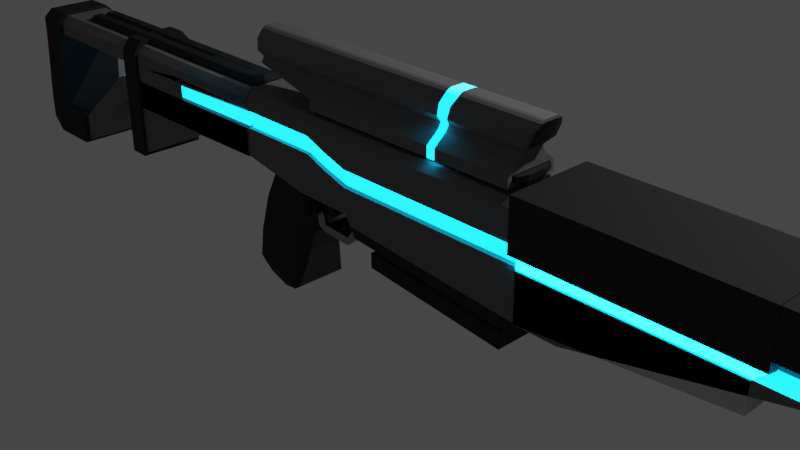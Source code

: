 # Source: guns.blend  (saved by Blender 3.4.6; exported with 4.5.12 LTS)
import bpy
from mathutils import Matrix  # noqa: F401  (used for matrix-valued properties, if any)

bpy.ops.wm.read_factory_settings(use_empty=True)
scene = bpy.context.scene
scene.name = 'Scene'

# ---- collections
col_collection = bpy.data.collections.new('Collection'); scene.collection.children.link(col_collection)

# ---- materials (node trees are filled in below, after node groups)
mat_matgrey = bpy.data.materials.new('MatGrey')
mat_matgrey.use_transparent_shadow = False
mat_black = bpy.data.materials.new('Black')
mat_black.use_transparent_shadow = False
mat_bluelight = bpy.data.materials.new('BlueLight')
mat_bluelight.use_transparent_shadow = False
mat_metal = bpy.data.materials.new('Metal')
mat_metal.alpha_threshold = 0.0
mat_metal.use_transparent_shadow = False
mat_metal.roughness = 0.5
mat_metal.line_color = (0.0, 0.0, 0.0, 1.0)
mat_matgrey_001 = bpy.data.materials.new('MatGrey.001')
mat_matgrey_001.use_transparent_shadow = False
mat_metal_001 = bpy.data.materials.new('Metal.001')
mat_metal_001.alpha_threshold = 0.0
mat_metal_001.use_transparent_shadow = False
mat_metal_001.roughness = 0.5
mat_metal_001.line_color = (0.0, 0.0, 0.0, 1.0)
mat_black_001 = bpy.data.materials.new('Black.001')
mat_black_001.use_transparent_shadow = False
mat_bluelight_001 = bpy.data.materials.new('BlueLight.001')
mat_bluelight_001.use_transparent_shadow = False

# ---- material node trees
mat_matgrey.use_nodes = True; mat_matgrey.node_tree.nodes.clear()
_N = mat_matgrey.node_tree.nodes; _L = mat_matgrey.node_tree.links
n0 = _N.new('ShaderNodeBsdfPrincipled'); n0.name = 'Principled BSDF'; n0.location = (10, 300)
n0.distribution = 'GGX'
n0.subsurface_method = 'RANDOM_WALK_SKIN'
n0.inputs[0].default_value = (0.1834, 0.1834, 0.1834, 1.0)
n0.inputs[1].default_value = 0.1
n0.inputs[2].default_value = 0.9
n0.inputs[3].default_value = 1.45
n0.inputs[13].default_value = 0.2
n0.inputs[27].default_value = (0.0, 0.0, 0.0, 1.0)
n0.inputs[28].default_value = 1.0
n1 = _N.new('ShaderNodeOutputMaterial'); n1.name = 'Material Output'; n1.location = (300, 300)
_L.new(n0.outputs[0], n1.inputs[0])
n1.is_active_output = True
mat_black.use_nodes = True; mat_black.node_tree.nodes.clear()
_N = mat_black.node_tree.nodes; _L = mat_black.node_tree.links
n0 = _N.new('ShaderNodeBsdfPrincipled'); n0.name = 'Principled BSDF'; n0.location = (10, 300)
n0.distribution = 'GGX'
n0.subsurface_method = 'RANDOM_WALK_SKIN'
n0.inputs[0].default_value = (0.025, 0.025, 0.025, 1.0)
n0.inputs[1].default_value = 0.2
n0.inputs[2].default_value = 0.8
n0.inputs[3].default_value = 1.45
n0.inputs[13].default_value = 0.2
n0.inputs[27].default_value = (0.0, 0.0, 0.0, 1.0)
n0.inputs[28].default_value = 1.0
n1 = _N.new('ShaderNodeOutputMaterial'); n1.name = 'Material Output'; n1.location = (300, 300)
_L.new(n0.outputs[0], n1.inputs[0])
n1.is_active_output = True
mat_bluelight.use_nodes = True; mat_bluelight.node_tree.nodes.clear()
_N = mat_bluelight.node_tree.nodes; _L = mat_bluelight.node_tree.links
n0 = _N.new('ShaderNodeBsdfPrincipled'); n0.name = 'Principled BSDF'; n0.location = (10, 300)
n0.distribution = 'GGX'
n0.subsurface_method = 'RANDOM_WALK_SKIN'
n0.inputs[0].default_value = (0.5103, 0.7606, 0.8, 1.0)
n0.inputs[2].default_value = 0.0
n0.inputs[3].default_value = 1.45
n0.inputs[11].default_value = 0.0
n0.inputs[13].default_value = 0.0
n0.inputs[27].default_value = (0.0, 0.5652, 1.0, 1.0)
n0.inputs[28].default_value = 10.0
n1 = _N.new('ShaderNodeOutputMaterial'); n1.name = 'Material Output'; n1.location = (300, 300)
_L.new(n0.outputs[0], n1.inputs[0])
n1.is_active_output = True
mat_metal.use_nodes = True; mat_metal.node_tree.nodes.clear()
_N = mat_metal.node_tree.nodes; _L = mat_metal.node_tree.links
n0 = _N.new('ShaderNodeOutputMaterial'); n0.name = 'Material Output'; n0.location = (300, 300)
n1 = _N.new('ShaderNodeBsdfPrincipled'); n1.name = 'Principled BSDF'; n1.location = (10, 300)
n1.distribution = 'GGX'
n1.subsurface_method = 'RANDOM_WALK_SKIN'
n1.inputs[0].default_value = (0.3121, 0.3121, 0.3121, 1.0)
n1.inputs[1].default_value = 1.0
n1.inputs[2].default_value = 0.2
n1.inputs[3].default_value = 1.45
n1.inputs[13].default_value = 0.7
n1.inputs[27].default_value = (0.0, 0.0, 0.0, 1.0)
n1.inputs[28].default_value = 1.0
_L.new(n1.outputs[0], n0.inputs[0])
n0.is_active_output = True
mat_matgrey_001.use_nodes = True; mat_matgrey_001.node_tree.nodes.clear()
_N = mat_matgrey_001.node_tree.nodes; _L = mat_matgrey_001.node_tree.links
n0 = _N.new('ShaderNodeBsdfPrincipled'); n0.name = 'Principled BSDF'; n0.location = (10, 300)
n0.distribution = 'GGX'
n0.subsurface_method = 'RANDOM_WALK_SKIN'
n0.inputs[0].default_value = (0.5914, 0.5914, 0.5914, 1.0)
n0.inputs[1].default_value = 0.1
n0.inputs[2].default_value = 0.9
n0.inputs[3].default_value = 1.45
n0.inputs[13].default_value = 0.2
n0.inputs[27].default_value = (0.0, 0.0, 0.0, 1.0)
n0.inputs[28].default_value = 1.0
n1 = _N.new('ShaderNodeOutputMaterial'); n1.name = 'Material Output'; n1.location = (300, 300)
_L.new(n0.outputs[0], n1.inputs[0])
n1.is_active_output = True
mat_metal_001.use_nodes = True; mat_metal_001.node_tree.nodes.clear()
_N = mat_metal_001.node_tree.nodes; _L = mat_metal_001.node_tree.links
n0 = _N.new('ShaderNodeOutputMaterial'); n0.name = 'Material Output'; n0.location = (300, 300)
n1 = _N.new('ShaderNodeBsdfPrincipled'); n1.name = 'Principled BSDF'; n1.location = (10, 300)
n1.distribution = 'GGX'
n1.subsurface_method = 'RANDOM_WALK_SKIN'
n1.inputs[0].default_value = (0.3121, 0.3121, 0.3121, 1.0)
n1.inputs[1].default_value = 1.0
n1.inputs[3].default_value = 1.45
n1.inputs[13].default_value = 0.7
n1.inputs[27].default_value = (0.0, 0.0, 0.0, 1.0)
n1.inputs[28].default_value = 1.0
_L.new(n1.outputs[0], n0.inputs[0])
n0.is_active_output = True
mat_black_001.use_nodes = True; mat_black_001.node_tree.nodes.clear()
_N = mat_black_001.node_tree.nodes; _L = mat_black_001.node_tree.links
n0 = _N.new('ShaderNodeBsdfPrincipled'); n0.name = 'Principled BSDF'; n0.location = (10, 300)
n0.distribution = 'GGX'
n0.subsurface_method = 'RANDOM_WALK_SKIN'
n0.inputs[0].default_value = (0.025, 0.025, 0.025, 1.0)
n0.inputs[1].default_value = 0.2
n0.inputs[2].default_value = 0.8
n0.inputs[3].default_value = 1.45
n0.inputs[13].default_value = 0.2
n0.inputs[27].default_value = (0.0, 0.0, 0.0, 1.0)
n0.inputs[28].default_value = 1.0
n1 = _N.new('ShaderNodeOutputMaterial'); n1.name = 'Material Output'; n1.location = (300, 300)
_L.new(n0.outputs[0], n1.inputs[0])
n1.is_active_output = True
mat_bluelight_001.use_nodes = True; mat_bluelight_001.node_tree.nodes.clear()
_N = mat_bluelight_001.node_tree.nodes; _L = mat_bluelight_001.node_tree.links
n0 = _N.new('ShaderNodeBsdfPrincipled'); n0.name = 'Principled BSDF'; n0.location = (10, 300)
n0.distribution = 'GGX'
n0.subsurface_method = 'RANDOM_WALK_SKIN'
n0.inputs[0].default_value = (0.5103, 0.7606, 0.8, 1.0)
n0.inputs[2].default_value = 0.0
n0.inputs[3].default_value = 1.45
n0.inputs[11].default_value = 0.0
n0.inputs[13].default_value = 0.0
n0.inputs[27].default_value = (0.0, 0.5652, 1.0, 1.0)
n0.inputs[28].default_value = 10.0
n1 = _N.new('ShaderNodeOutputMaterial'); n1.name = 'Material Output'; n1.location = (300, 300)
_L.new(n0.outputs[0], n1.inputs[0])
n1.is_active_output = True

# ---- world
world_world = bpy.data.worlds.new('World'); scene.world = world_world
world_world.use_nodes = True; world_world.node_tree.nodes.clear()
_N = world_world.node_tree.nodes; _L = world_world.node_tree.links
n0 = _N.new('ShaderNodeOutputWorld'); n0.name = 'World Output'; n0.location = (300, 300)
n1 = _N.new('ShaderNodeBackground'); n1.name = 'Background'; n1.location = (10, 300)
n1.inputs[0].default_value = (0.05088, 0.05088, 0.05088, 1.0)
_L.new(n1.outputs[0], n0.inputs[0])
n0.is_active_output = True
world_world.color = (0.05088, 0.05088, 0.05088)
world_world.use_sun_shadow = False
world_world.sun_shadow_jitter_overblur = 0.0

# ---- cameras
cam_camera = bpy.data.cameras.new('Camera')
cam_camera.clip_end = 100.0
cam_camera.ortho_scale = 7.314

# ---- lights
light_light = bpy.data.lights.new('Light', 'POINT')
light_light.transmission_factor = 0.0
light_light.energy = 1000.0
light_light.shadow_soft_size = 0.1
light_light.shadow_maximum_resolution = 0.006
light_light.use_absolute_resolution = True

# ---- meshes
me_cube_007 = bpy.data.meshes.new('Cube.007')
me_cube_007.from_pydata([(-0.2208, 9.203e-08, -0.315), (-0.3527, -1.469e-07, -0.09344), (-0.2208, 0.2314, -0.315), (-0.3527, 0.2314, -0.09344), (1.679, 6.923e-08, -0.4847), (1.691, -1.672e-07, -0.2443), (1.679, 0.2314, -0.4847), (1.691, 0.2314, -0.2443), (-0.2868, -2.744e-08, -0.2042), (-0.2868, 0.2314, -0.2042), (1.685, 0.2314, -0.3645), (1.685, -4.897e-08, -0.3645), (-0.4165, -1.528e-07, 0.01975), (-0.4165, 0.2314, 0.01975), (1.856, -1.672e-07, -0.2564), (1.856, 0.2314, -0.2564), (1.878, 0.0, -0.09921), (1.878, 0.1295, -0.09921), (1.878, 0.0, 0.1731), (1.878, -1.672e-07, 0.5087), (1.878, 0.2314, 0.5087), (-1.13, 0.2314, 0.01975), (-2.021, -1.554e-07, 0.1731), (-2.021, 0.2314, 0.1731), (-2.021, 0.0, 0.6986), (-2.021, 0.1648, 0.6986), (-0.431, 0.2314, 0.9139), (1.714, 0.2314, 0.9139), (1.714, -1.672e-07, 0.9139), (1.878, 0.2314, 0.9139), (1.878, -1.672e-07, 0.9139), (-1.145, -1.554e-07, 0.9139), (-1.145, 0.2314, 0.9139), (-2.021, -1.554e-07, 0.9139), (-2.021, 0.2314, 0.9139), (2.226, 0.2314, 0.5087), (2.226, 0.2314, 0.9139), (2.226, -1.672e-07, 0.5087), (2.226, -1.672e-07, 0.9139), (-0.9995, 0.2314, 0.01975), (-0.9995, -1.528e-07, 0.01975), (-1.014, 0.2314, 0.9139), (-1.014, -1.554e-07, 0.9139), (-1.029, -1.496e-07, -0.2169), (-1.029, 0.2314, -0.2169), (-0.8975, 0.2314, -0.3144), (-0.8975, -1.496e-07, -0.3144), (-0.999, 0.0, -0.3607), (-0.999, 0.2314, -0.3607), (-0.8975, 0.2314, -0.4046), (-0.8975, -1.496e-07, -0.4046), (-0.5391, -1.528e-07, -0.3386), (-0.5391, 0.2314, -0.3386), (-0.5391, -1.528e-07, -0.4287), (-0.5391, 0.2314, -0.4287), (-0.9142, -1.528e-07, 0.01975), (-0.7199, -1.528e-07, 0.01975), (-0.9286, 0.2314, 0.9139), (-0.7343, 0.2314, 0.9139), (-0.7199, 0.2314, 0.01975), (-0.9142, 0.2314, 0.01975), (-0.8927, 0.0, -0.07039), (-0.7864, 0.0, -0.07039), (-0.7864, 0.2314, -0.07039), (-0.8927, 0.2314, -0.07039), (-0.812, 0.0, -0.2112), (-0.7512, 0.0, -0.1485), (-0.7512, 0.2209, -0.1485), (-0.812, 0.2209, -0.2112), (-1.501, 0.0, 0.9139), (-1.501, 0.2314, 0.9139), (-1.576, 0.2314, 0.09641), (-1.576, -1.541e-07, 0.09641), (-1.292, 0.0, -0.457), (-1.292, 0.2149, -0.457), (-1.75, 0.2149, -0.2187), (-1.75, 0.0, -0.2187), (-1.365, 0.0, -0.8581), (-1.365, 0.2149, -0.8581), (-1.887, 0.2149, -0.6725), (-1.887, 0.0, -0.6725), (-1.339, 0.0, -1.24), (-1.339, 0.2149, -1.24), (-1.939, 0.2149, -1.032), (-1.939, 0.0, -1.032), (-1.546, 0.0, -1.284), (-1.546, 0.186, -1.284), (-1.804, 0.186, -1.195), (-1.804, 0.0, -1.195), (-0.431, 0.0, 1.084), (-0.431, 0.2314, 1.084), (1.714, 0.2314, 1.084), (1.754, 0.0, 1.084), (-1.014, 0.2314, 1.084), (-1.239, 0.0, 1.084), (-0.9286, 0.2314, 1.084), (-0.7343, 0.2314, 1.084), (-0.9286, 0.0, 1.084), (-0.7343, 0.0, 1.084), (-0.2868, 0.3559, -0.2042), (-0.3527, 0.3559, -0.09344), (1.691, 0.3559, -0.2443), (1.685, 0.3559, -0.3645), (-0.4165, 0.3559, 0.01975), (1.703, 0.3559, -0.08708), (1.714, 0.3559, 0.1731), (1.856, 0.3559, -0.2564), (1.878, 0.3559, -0.09921), (-1.014, 0.3559, 0.1731), (-1.145, 0.3559, 0.1731), (-0.431, 0.3559, 0.1731), (1.878, 0.3559, 0.1731), (1.878, 0.3559, 0.5087), (-0.431, 0.3559, 0.5087), (1.714, 0.3559, 0.5087), (-1.145, 0.3559, 0.7034), (-1.13, 0.3559, 0.01975), (-2.021, 0.3559, 0.7034), (-0.7343, 0.3559, 0.6014), (-0.9995, 0.3559, 0.01975), (-2.021, 0.3559, 0.1731), (-1.501, 0.3559, 0.1731), (-1.501, 0.3559, 0.7034), (-1.576, 0.3559, 0.09641), (-0.9286, 0.3559, 0.1731), (-1.014, 0.3559, 0.7034), (-0.9142, 0.3559, 0.01975), (-1.029, 0.3559, -0.2169), (-0.9286, 0.3559, 0.6756), (-0.7343, 0.3559, 0.1731), (-0.7199, 0.3559, 0.01975), (-1.292, 0.3394, -0.457), (-1.75, 0.3394, -0.2187), (-1.365, 0.3394, -0.8581), (-1.887, 0.3394, -0.6725), (-1.339, 0.3394, -1.24), (-1.939, 0.3394, -1.032), (-1.546, 0.3105, -1.284), (-1.804, 0.3105, -1.195), (1.878, 0.0, 0.3108), (-2.021, 0.0, 0.4926), (-2.021, 0.1648, 0.5033), (-0.431, 0.3559, 0.3108), (1.714, 0.3559, 0.3108), (1.878, 0.3559, 0.3108), (-1.145, 0.3559, 0.5055), (-2.021, 0.3559, 0.5051), (-1.014, 0.3559, 0.5055), (-0.7343, 0.3559, 0.4035), (-0.9286, 0.3559, 0.4776), (-1.501, 0.3559, 0.5055), (1.825, 0.3196, 0.5098), (1.825, 0.2364, 0.5098), (-2.417, 0.1648, 0.6986), (-1.981, 0.1892, 0.6834), (-1.981, 0.1892, 0.5155), (-1.981, 0.3196, 0.6853), (-0.4289, 0.3196, 0.5098), (1.665, 0.3196, 0.5098), (-0.4289, 0.3196, 0.3314), (-1.126, 0.3196, 0.5155), (-1.126, 0.3196, 0.6853), (-0.7251, 0.3196, 0.5934), (-1.981, 0.3196, 0.5155), (-1.474, 0.3196, 0.6853), (-0.9981, 0.3196, 0.6853), (-0.9981, 0.3196, 0.5155), (-0.9148, 0.3196, 0.6603), (-0.7251, 0.3196, 0.415), (-0.9148, 0.3196, 0.4818), (-1.474, 0.3196, 0.5155), (1.825, 0.2364, 0.3314), (1.825, 0.0, 0.5098), (1.825, 0.0, 0.3314), (-2.417, 0.0, 0.6986), (1.665, 0.3196, 0.3314), (1.825, 0.3196, 0.3314), (1.714, -1.115e-07, 0.9705), (1.754, 0.0, 1.027), (-1.014, 0.2314, 0.9705), (-1.014, 0.2314, 1.027), (-0.9286, 0.2314, 1.027), (-0.9286, 0.2314, 0.9705), (-0.7343, 0.2314, 1.027), (-0.7343, 0.2314, 0.9705), (-0.431, 0.2314, 0.9705), (-0.431, 0.2314, 1.027), (1.714, 0.2314, 1.027), (1.714, 0.2314, 0.9705), (-1.014, -1.036e-07, 0.9705), (-1.239, 0.0, 1.027), (1.878, 0.2364, 0.3108), (1.878, 0.1345, 0.1731), (2.217, 0.1295, -0.09921), (2.217, 0.0, -0.09921), (2.217, 0.0, 0.1731), (2.217, 0.1345, 0.1731), (-0.431, 0.1157, 1.084), (1.754, 0.1157, 1.084), (-1.239, 0.1157, 1.084), (-0.7343, 0.1157, 1.084), (-0.9286, 0.1157, 1.084), (1.754, 0.1157, 1.027), (-1.239, 0.1157, 1.027), (1.714, 0.1157, 0.9705), (-1.014, 0.1157, 0.9705), (-0.4301, 0.1157, 0.9705), (-0.7339, 0.1157, 0.9705), (-0.9296, 0.1157, 0.9705), (-0.4301, 0.1157, 1.027), (-0.7339, 0.1157, 1.027), (-0.9296, 0.1157, 1.027), (-2.623, 0.0, 0.5042), (-2.623, 0.1648, 0.5042), (2.226, 0.128, 0.5909), (2.226, 0.128, 0.8317), (2.226, 0.0, 0.5909), (2.226, 0.0, 0.8317), (0.6129, 0.128, 0.5909), (0.6129, 0.128, 0.8317), (0.6129, 0.0, 0.5909), (0.6129, 0.0, 0.8317), (1.878, 0.3559, 0.8406), (1.878, 0.2827, 0.9139), (-1.145, 0.2827, 0.9139), (-1.145, 0.3559, 0.8406), (-2.021, 0.2827, 0.9139), (-2.021, 0.3559, 0.8406), (-0.431, 0.3559, 0.8406), (-0.431, 0.2827, 0.9139), (1.714, 0.2827, 0.9139), (1.714, 0.3559, 0.8406), (-0.7343, 0.3559, 0.8406), (-0.7343, 0.2827, 0.9139), (-1.501, 0.3559, 0.8406), (-1.501, 0.2827, 0.9139), (-1.014, 0.2827, 0.9139), (-1.014, 0.3559, 0.8406), (-0.9286, 0.2827, 0.9139), (-0.9286, 0.3559, 0.8406), (-0.06361, 0.2123, -0.3291), (-0.06361, 0.0, -0.3291), (1.522, 0.2123, -0.4707), (1.522, 0.0, -0.4707), (-0.06361, 0.2123, 0.5442), (-0.06361, 0.0, 0.5442), (1.522, 0.2123, 0.4026), (1.522, 0.0, 0.4026), (-2.021, 0.0, 0.3785), (-2.021, 0.1648, 0.3785), (-2.021, 0.3559, 0.3797), (-1.501, 0.3559, 0.3867), (-2.623, 0.0, 0.3785), (-2.623, 0.1648, 0.3785), (-2.19, 0.1648, 0.6986), (-2.39, 0.1648, 0.6986), (-2.39, 0.0, 0.6986), (-2.19, 0.0, 0.6986), (-2.39, 0.1648, 0.4554), (-2.19, 0.1648, 0.4551), (-2.39, 0.1648, 0.3785), (-2.19, 0.1648, 0.3785), (-2.19, 0.0, 0.3785), (-2.39, 0.0, 0.3785), (-2.19, 0.1648, 0.6212), (-2.39, 0.1648, 0.6213), (-2.39, 0.1402, 0.4554), (-2.19, 0.1402, 0.4551), (-2.19, 0.1402, 0.6212), (-2.39, 0.1402, 0.6213)], [], [(60, 39, 119, 126), (10, 7, 5, 11), (6, 4, 243, 242), (113, 118, 232, 228), (6, 10, 11, 4), (15, 7, 101, 106), (0, 8, 9, 2), (79, 75, 132, 134), (3, 1, 12, 13), (14, 15, 17, 16), (5, 7, 15, 14), (86, 87, 138, 137), (70, 32, 224, 235), (118, 128, 239, 232), (71, 23, 120, 123), (71, 72, 22, 23), (20, 29, 36, 35), (146, 141, 155, 163), (128, 125, 237, 239), (27, 28, 30, 29), (181, 180, 93, 95), (42, 41, 32, 31), (69, 70, 34, 33), (25, 24, 33, 34), (17, 15, 106, 107), (37, 19, 20, 35), (37, 35, 214, 216), (29, 30, 38, 36), (6, 2, 99, 102), (44, 21, 116, 127), (7, 10, 102, 101), (60, 55, 40, 39), (39, 21, 116, 119), (83, 79, 134, 136), (21, 39, 45, 44), (39, 40, 46, 45), (49, 50, 47, 48), (43, 44, 48, 47), (49, 45, 52, 54), (44, 45, 49, 48), (50, 49, 54, 53), (45, 46, 51, 52), (9, 54, 52, 3), (3, 52, 51, 1), (9, 8, 53, 54), (9, 3, 100, 99), (114, 113, 228, 231), (3, 13, 103, 100), (78, 82, 135, 133), (13, 12, 56, 59), (59, 56, 62, 63), (115, 122, 234, 225), (125, 115, 225, 237), (61, 64, 68, 65), (55, 60, 64, 61), (60, 59, 63, 64), (64, 63, 67, 68), (63, 62, 66, 67), (65, 68, 67, 66), (31, 32, 70, 69), (75, 71, 123, 132), (59, 60, 126, 130), (87, 83, 136, 138), (44, 74, 131, 127), (122, 117, 227, 234), (72, 71, 75, 76), (44, 43, 73, 74), (13, 59, 130, 103), (76, 75, 79, 80), (74, 73, 77, 78), (25, 34, 226, 227, 117), (82, 81, 85, 86), (78, 77, 81, 82), (80, 79, 83, 84), (86, 85, 88, 87), (84, 83, 87, 88), (82, 86, 137, 135), (198, 197, 89, 92), (201, 95, 93, 199), (197, 90, 96, 200), (200, 96, 95, 201), (183, 181, 95, 96), (187, 186, 90, 91), (203, 190, 94, 199), (186, 183, 96, 90), (202, 187, 91, 198), (99, 100, 101, 102), (108, 119, 116, 109), (107, 104, 105, 111), (101, 100, 103, 104), (101, 104, 107, 106), (144, 143, 175, 176), (104, 103, 110, 105), (6, 102, 10), (147, 108, 109, 145), (251, 121, 120, 250), (26, 27, 230, 229), (58, 26, 229, 233), (32, 41, 236, 224), (27, 29, 223, 230), (123, 120, 121), (149, 124, 108, 147), (124, 126, 119, 108), (110, 103, 130, 129), (129, 130, 126, 124), (142, 110, 129, 148), (148, 129, 124, 149), (57, 58, 233, 238), (41, 57, 238, 236), (34, 70, 235, 226), (145, 109, 121, 251, 150), (123, 127, 131, 132), (116, 123, 121, 109), (116, 123, 127), (134, 133, 135, 136), (132, 131, 133, 134), (136, 135, 137, 138), (112, 114, 231, 222), (112, 20, 152, 151), (74, 78, 133, 131), (249, 141, 146, 250), (153, 213, 212, 174), (147, 145, 160, 166), (20, 19, 172, 152), (114, 112, 151, 158), (118, 113, 157, 162), (150, 146, 163, 170), (111, 105, 143, 144), (105, 110, 142, 143), (256, 255, 153, 174), (249, 248, 140, 141), (25, 117, 156, 154), (154, 155, 141, 25), (175, 159, 157, 158), (176, 175, 158, 151), (155, 154, 156, 163), (161, 160, 170, 164), (162, 168, 169, 167), (157, 159, 168, 162), (167, 169, 166, 165), (164, 170, 163, 156), (165, 166, 160, 161), (152, 171, 176, 151), (152, 172, 173, 171), (143, 142, 159, 175), (145, 150, 170, 160), (122, 115, 161, 164), (148, 149, 169, 168), (125, 128, 167, 165), (142, 148, 168, 159), (117, 122, 164, 156), (115, 125, 165, 161), (113, 114, 158, 157), (9, 99, 2), (128, 118, 162, 167), (149, 147, 166, 169), (28, 27, 188, 204, 177), (26, 58, 184, 185), (41, 42, 189, 205, 179), (27, 26, 185, 188), (177, 204, 202, 178), (58, 57, 182, 184), (57, 41, 179, 182), (206, 209, 202, 204), (191, 171, 173, 139), (171, 191, 144, 176), (192, 18, 195, 196), (107, 111, 192, 17), (111, 144, 191, 192), (18, 192, 191, 139), (193, 196, 195, 194), (16, 17, 193, 194), (17, 192, 196, 193), (178, 202, 198, 92), (180, 203, 199, 93), (98, 200, 201, 97), (89, 197, 200, 98), (97, 201, 199, 94), (91, 90, 197, 198), (203, 205, 189, 190), (205, 203, 211, 208), (208, 211, 210, 207), (207, 210, 209, 206), (208, 182, 179, 205), (182, 208, 207, 184), (184, 207, 206, 185), (204, 188, 185, 206), (186, 187, 202, 209), (183, 186, 209, 210), (181, 183, 210, 211), (211, 203, 180, 181), (265, 258, 213), (215, 217, 221, 219), (36, 38, 217, 215), (35, 36, 215, 214), (220, 218, 219, 221), (214, 215, 219, 218), (216, 214, 218, 220), (229, 230, 231, 228), (222, 231, 230, 223), (233, 229, 228, 232), (235, 224, 225, 234), (224, 236, 237, 225), (236, 238, 239, 237), (238, 233, 232, 239), (226, 235, 234, 227), (29, 20, 112, 222, 223), (240, 242, 246, 244), (2, 6, 242, 240), (0, 2, 240, 241), (244, 246, 247, 245), (242, 243, 247, 246), (241, 240, 244, 245), (23, 22, 248, 249), (23, 249, 250, 120), (150, 251, 250, 146), (260, 263, 252, 253), (212, 213, 253, 252), (260, 253, 213, 258), (249, 261, 259, 141), (261, 260, 258, 259), (249, 248, 262, 261), (261, 262, 263, 260), (141, 259, 264), (259, 258, 266, 267), (24, 25, 254, 257), (257, 254, 255, 256), (254, 264, 265, 255), (25, 141, 264, 254), (255, 265, 213, 153), (268, 267, 266, 269), (258, 265, 269, 266), (265, 264, 268, 269), (264, 259, 267, 268)])
me_cube_007.polygons.foreach_set('material_index', [0, 1, 1, 0, 1, 0, 1, 1, 3, 0, 0, 1, 0, 0, 0, 0, 3, 0, 0, 0, 1, 0, 0, 0, 0, 3, 3, 3, 1, 1, 1, 3, 0, 1, 3, 3, 3, 3, 3, 3, 3, 3, 3, 3, 3, 1, 0, 0, 1, 3, 1, 0, 0, 1, 1, 1, 1, 1, 1, 0, 1, 0, 1, 1, 0, 1, 1, 0, 1, 1, 0, 1, 1, 1, 1, 1, 1, 1, 1, 1, 1, 1, 1, 1, 1, 1, 1, 0, 0, 0, 0, 0, 0, 1, 0, 0, 0, 0, 0, 0, 0, 0, 0, 0, 0, 0, 0, 0, 0, 0, 0, 1, 0, 1, 1, 1, 1, 0, 0, 1, 0, 3, 0, 0, 0, 0, 0, 0, 0, 3, 0, 0, 3, 2, 2, 2, 2, 2, 2, 2, 2, 2, 2, 2, 0, 0, 0, 0, 0, 0, 0, 0, 0, 1, 0, 0, 1, 1, 1, 1, 1, 1, 1, 1, 0, 0, 3, 0, 0, 0, 3, 3, 3, 1, 1, 1, 1, 1, 1, 1, 1, 1, 1, 1, 1, 1, 1, 1, 1, 1, 1, 3, 3, 3, 3, 3, 3, 3, 0, 0, 0, 0, 0, 0, 0, 0, 0, 1, 1, 1, 1, 1, 1, 0, 0, 0, 3, 3, 3, 3, 3, 3, 3, 3, 3, 3, 3, 3, 3, 3, 2, 3, 3, 3])
_uv = me_cube_007.uv_layers.new(name='UVMap')
_uv.uv.foreach_set('vector', [0.625, 0.25, 0.625, 0.25, 0.625, 0.25, 0.625, 0.25, 0.5, 0.5, 0.625, 0.5, 0.625, 0.75, 0.5, 0.75, 0.375, 0.5, 0.375, 0.75, 0.375, 0.75, 0.375, 0.5, 0.625, 0.25, 0.625, 0.25, 0.625, 0.25, 0.625, 0.25, 0.375, 0.5, 0.5, 0.5, 0.5, 0.75, 0.375, 0.75, 0.625, 0.5, 0.625, 0.5, 0.625, 0.5, 0.625, 0.5, 0.375, 0.0, 0.5, 0.0, 0.5, 0.25, 0.375, 0.25, 0.625, 0.25, 0.625, 0.25, 0.625, 0.25, 0.625, 0.25, 0.625, 0.25, 0.625, 0.0, 0.625, 0.0, 0.625, 0.25, 0.625, 0.75, 0.625, 0.5, 0.625, 0.5, 0.625, 0.75, 0.625, 0.75, 0.625, 0.5, 0.625, 0.5, 0.625, 0.75, 0.625, 0.25, 0.625, 0.25, 0.625, 0.25, 0.625, 0.25, 0.875, 0.5, 0.875, 0.5, 0.875, 0.5, 0.875, 0.5, 0.625, 0.25, 0.625, 0.25, 0.625, 0.25, 0.625, 0.25, 0.625, 0.25, 0.625, 0.25, 0.625, 0.25, 0.625, 0.25, 0.625, 0.25, 0.3125, 0.0, 0.625, 0.0, 0.625, 0.25, 0.625, 0.5, 0.625, 0.5, 0.625, 0.5, 0.625, 0.5, 0.625, 0.25, 0.625, 0.25, 0.625, 0.25, 0.625, 0.25, 0.625, 0.25, 0.625, 0.25, 0.625, 0.25, 0.625, 0.25, 0.625, 0.5, 0.625, 0.75, 0.625, 0.75, 0.625, 0.5, 0.625, 0.25, 0.625, 0.25, 0.625, 0.25, 0.625, 0.25, 0.875, 0.75, 0.875, 0.5, 0.875, 0.5, 0.875, 0.75, 0.875, 0.75, 0.875, 0.5, 0.875, 0.5, 0.875, 0.75, 0.625, 0.25, 0.625, 0.0, 0.625, 0.0, 0.625, 0.25, 0.625, 0.5, 0.625, 0.5, 0.625, 0.5, 0.625, 0.5, 0.625, 0.75, 0.0, 0.0, 0.625, 0.5, 0.625, 0.5, 0.625, 0.75, 0.625, 0.5, 0.625, 0.5, 0.625, 0.75, 0.625, 0.5, 0.625, 0.75, 0.625, 0.75, 0.625, 0.5, 0.375, 0.5, 0.375, 0.25, 0.5, 0.25, 0.5, 0.5, 0.625, 0.25, 0.625, 0.25, 0.625, 0.25, 0.625, 0.25, 0.625, 0.5, 0.5, 0.5, 0.5, 0.5, 0.625, 0.5, 0.625, 0.25, 0.625, 0.0, 0.625, 0.0, 0.625, 0.25, 0.625, 0.25, 0.625, 0.25, 0.625, 0.25, 0.625, 0.25, 0.625, 0.25, 0.625, 0.25, 0.625, 0.25, 0.625, 0.25, 0.625, 0.25, 0.625, 0.25, 0.625, 0.25, 0.625, 0.25, 0.625, 0.25, 0.625, 0.0, 0.625, 0.0, 0.625, 0.25, 0.625, 0.25, 0.625, 0.0, 0.625, 0.0, 0.625, 0.25, 0.0, 0.0, 0.625, 0.25, 0.625, 0.25, 0.0, 0.0, 0.625, 0.25, 0.625, 0.25, 0.625, 0.25, 0.625, 0.25, 0.625, 0.25, 0.625, 0.25, 0.625, 0.25, 0.625, 0.25, 0.625, 0.0, 0.625, 0.25, 0.625, 0.25, 0.625, 0.0, 0.625, 0.25, 0.625, 0.0, 0.625, 0.0, 0.625, 0.25, 0.5, 0.25, 0.625, 0.25, 0.625, 0.25, 0.625, 0.25, 0.625, 0.25, 0.625, 0.25, 0.625, 0.0, 0.625, 0.0, 0.5, 0.25, 0.5, 0.0, 0.625, 0.0, 0.625, 0.25, 0.5, 0.25, 0.625, 0.25, 0.625, 0.25, 0.5, 0.25, 0.625, 0.5, 0.625, 0.25, 0.625, 0.25, 0.625, 0.5, 0.625, 0.25, 0.625, 0.25, 0.625, 0.25, 0.625, 0.25, 0.625, 0.25, 0.625, 0.25, 0.625, 0.25, 0.625, 0.25, 0.625, 0.25, 0.625, 0.0, 0.625, 0.0, 0.625, 0.25, 0.625, 0.25, 0.625, 0.0, 0.625, 0.0, 0.625, 0.25, 0.625, 0.25, 0.625, 0.25, 0.625, 0.25, 0.625, 0.25, 0.625, 0.25, 0.625, 0.25, 0.625, 0.25, 0.625, 0.25, 0.625, 0.0, 0.625, 0.25, 0.625, 0.25, 0.625, 0.0, 0.625, 0.0, 0.625, 0.25, 0.625, 0.25, 0.625, 0.0, 0.625, 0.25, 0.625, 0.25, 0.625, 0.25, 0.625, 0.25, 0.625, 0.25, 0.625, 0.25, 0.625, 0.25, 0.625, 0.25, 0.625, 0.25, 0.625, 0.0, 0.625, 0.0, 0.625, 0.25, 0.625, 0.0, 0.625, 0.25, 0.625, 0.25, 0.625, 0.0, 0.875, 0.75, 0.875, 0.5, 0.875, 0.5, 0.875, 0.75, 0.625, 0.25, 0.625, 0.25, 0.625, 0.25, 0.625, 0.25, 0.625, 0.25, 0.625, 0.25, 0.625, 0.25, 0.625, 0.25, 0.625, 0.25, 0.625, 0.25, 0.625, 0.25, 0.625, 0.25, 0.625, 0.25, 0.625, 0.25, 0.625, 0.25, 0.625, 0.25, 0.625, 0.25, 0.625, 0.25, 0.625, 0.25, 0.625, 0.25, 0.3125, 0.0, 0.625, 0.25, 0.625, 0.25, 0.3125, 0.0, 0.625, 0.25, 0.0, 0.0, 0.0, 0.0, 0.625, 0.25, 0.625, 0.25, 0.625, 0.25, 0.625, 0.25, 0.625, 0.25, 0.3125, 0.0, 0.625, 0.25, 0.625, 0.25, 0.3125, 0.0, 0.625, 0.25, 0.0, 0.0, 0.0, 0.0, 0.625, 0.25, 0.625, 0.25, 0.625, 0.25, 0.625, 0.25, 0.625, 0.25, 0.625, 0.25, 0.625, 0.25, 0.0, 0.0, 0.0, 0.0, 0.625, 0.25, 0.625, 0.25, 0.0, 0.0, 0.0, 0.0, 0.625, 0.25, 0.3125, 0.0, 0.625, 0.25, 0.625, 0.25, 0.3125, 0.0, 0.625, 0.25, 0.0, 0.0, 0.3125, 0.0, 0.625, 0.25, 0.3125, 0.0, 0.625, 0.25, 0.625, 0.25, 0.3125, 0.0, 0.625, 0.25, 0.625, 0.25, 0.625, 0.25, 0.625, 0.25, 0.625, 0.625, 0.875, 0.625, 0.875, 0.75, 0.625, 0.75, 0.875, 0.625, 0.875, 0.5, 0.875, 0.5, 0.875, 0.625, 0.875, 0.625, 0.875, 0.5, 0.875, 0.5, 0.875, 0.625, 0.875, 0.625, 0.875, 0.5, 0.875, 0.5, 0.875, 0.625, 0.625, 0.25, 0.625, 0.25, 0.625, 0.25, 0.625, 0.25, 0.625, 0.5, 0.625, 0.25, 0.625, 0.25, 0.625, 0.5, 0.875, 0.625, 0.875, 0.75, 0.875, 0.75, 0.875, 0.625, 0.625, 0.25, 0.625, 0.25, 0.625, 0.25, 0.625, 0.25, 0.625, 0.625, 0.625, 0.5, 0.625, 0.5, 0.625, 0.625, 0.5, 0.25, 0.625, 0.25, 0.625, 0.5, 0.5, 0.5, 0.625, 0.25, 0.625, 0.25, 0.625, 0.25, 0.625, 0.25, 0.625, 0.5, 0.625, 0.5, 0.625, 0.5, 0.625, 0.5, 0.625, 0.5, 0.625, 0.25, 0.625, 0.25, 0.625, 0.5, 0.625, 0.5, 0.625, 0.5, 0.625, 0.5, 0.625, 0.5, 0.625, 0.5, 0.625, 0.5, 0.625, 0.5, 0.625, 0.5, 0.625, 0.5, 0.625, 0.25, 0.625, 0.25, 0.625, 0.5, 0.375, 0.5, 0.5, 0.5, 0.5, 0.5, 0.625, 0.25, 0.625, 0.25, 0.625, 0.25, 0.625, 0.25, 0.625, 0.25, 0.625, 0.25, 0.625, 0.25, 0.625, 0.25, 0.625, 0.25, 0.625, 0.5, 0.625, 0.5, 0.625, 0.25, 0.625, 0.25, 0.625, 0.25, 0.625, 0.25, 0.625, 0.25, 0.875, 0.5, 0.875, 0.5, 0.875, 0.5, 0.875, 0.5, 0.625, 0.5, 0.625, 0.5, 0.625, 0.5, 0.625, 0.5, 0.625, 0.25, 0.625, 0.25, 0.625, 0.25, 0.625, 0.25, 0.625, 0.25, 0.625, 0.25, 0.625, 0.25, 0.625, 0.25, 0.625, 0.25, 0.625, 0.25, 0.625, 0.25, 0.625, 0.25, 0.625, 0.25, 0.625, 0.25, 0.625, 0.25, 0.625, 0.25, 0.625, 0.25, 0.625, 0.25, 0.625, 0.25, 0.625, 0.25, 0.625, 0.25, 0.625, 0.25, 0.625, 0.25, 0.625, 0.25, 0.625, 0.25, 0.625, 0.25, 0.625, 0.25, 0.625, 0.25, 0.625, 0.25, 0.625, 0.25, 0.625, 0.25, 0.625, 0.25, 0.625, 0.25, 0.625, 0.25, 0.625, 0.25, 0.875, 0.5, 0.875, 0.5, 0.875, 0.5, 0.875, 0.5, 0.625, 0.25, 0.625, 0.25, 0.625, 0.25, 0.625, 0.25, 0.625, 0.25, 0.625, 0.25, 0.625, 0.25, 0.625, 0.25, 0.625, 0.25, 0.625, 0.25, 0.625, 0.25, 0.625, 0.25, 0.625, 0.25, 0.625, 0.25, 0.625, 0.25, 0.625, 0.25, 0.625, 0.25, 0.625, 0.25, 0.625, 0.25, 0.625, 0.25, 0.625, 0.25, 0.625, 0.25, 0.625, 0.25, 0.625, 0.25, 0.625, 0.25, 0.625, 0.25, 0.625, 0.25, 0.625, 0.25, 0.625, 0.5, 0.625, 0.5, 0.625, 0.5, 0.625, 0.5, 0.625, 0.5, 0.625, 0.5, 0.625, 0.5, 0.625, 0.5, 0.625, 0.25, 0.625, 0.25, 0.625, 0.25, 0.625, 0.25, 0.625, 0.2128, 0.625, 0.25, 0.625, 0.25, 0.625, 0.25, 0.0, 0.0, 0.0, 0.0, 0.625, 7.53e-08, 0.625, 0.0, 0.625, 0.25, 0.625, 0.25, 0.625, 0.25, 0.625, 0.25, 0.625, 0.5, 0.0, 0.0, 0.0, 0.0, 0.625, 0.5, 0.625, 0.5, 0.625, 0.5, 0.625, 0.5, 0.625, 0.5, 0.625, 0.25, 0.625, 0.25, 0.625, 0.25, 0.625, 0.25, 0.625, 0.25, 0.625, 0.25, 0.625, 0.25, 0.625, 0.25, 0.625, 0.5, 0.625, 0.5, 0.625, 0.5, 0.625, 0.5, 0.625, 0.5, 0.625, 0.25, 0.625, 0.25, 0.625, 0.5, 0.625, 0.0, 0.625, 0.25, 0.625, 0.25, 0.625, 0.0, 0.625, 0.2128, 0.625, 5.269e-08, 0.625, 8.196e-08, 0.625, 0.25, 0.625, 0.25, 0.625, 0.25, 0.625, 0.25, 0.625, 0.25, 0.0, 0.0, 0.0, 0.0, 0.0, 0.0, 0.0, 0.0, 0.625, 0.5, 0.625, 0.25, 0.625, 0.25, 0.625, 0.5, 0.625, 0.5, 0.625, 0.5, 0.625, 0.5, 0.625, 0.5, 0.625, 0.25, 0.625, 0.25, 0.625, 0.25, 0.625, 0.25, 0.625, 0.25, 0.625, 0.25, 0.625, 0.25, 0.625, 0.25, 0.625, 0.25, 0.625, 0.25, 0.625, 0.25, 0.625, 0.25, 0.625, 0.25, 0.625, 0.25, 0.625, 0.25, 0.625, 0.25, 0.625, 0.25, 0.625, 0.25, 0.625, 0.25, 0.625, 0.25, 0.625, 0.25, 0.625, 0.25, 0.625, 0.25, 0.625, 0.25, 0.625, 0.25, 0.625, 0.25, 0.625, 0.25, 0.625, 0.25, 0.625, 0.5, 0.625, 0.5, 0.625, 0.5, 0.625, 0.5, 0.625, 0.5, 0.0, 0.0, 0.0, 0.0, 0.625, 0.5, 0.625, 0.5, 0.625, 0.25, 0.625, 0.25, 0.625, 0.5, 0.625, 0.25, 0.625, 0.25, 0.625, 0.25, 0.625, 0.25, 0.625, 0.25, 0.625, 0.25, 0.625, 0.25, 0.625, 0.25, 0.625, 0.25, 0.625, 0.25, 0.625, 0.25, 0.625, 0.25, 0.625, 0.25, 0.625, 0.25, 0.625, 0.25, 0.625, 0.25, 0.625, 0.25, 0.625, 0.25, 0.625, 0.25, 0.625, 0.25, 0.625, 0.25, 0.625, 0.25, 0.625, 0.25, 0.625, 0.25, 0.625, 0.25, 0.625, 0.25, 0.625, 0.25, 0.625, 0.25, 0.625, 0.25, 0.625, 0.5, 0.625, 0.5, 0.625, 0.25, 0.5, 0.25, 0.5, 0.25, 0.375, 0.25, 0.625, 0.25, 0.625, 0.25, 0.625, 0.25, 0.625, 0.25, 0.625, 0.25, 0.625, 0.25, 0.625, 0.25, 0.625, 0.25, 0.625, 0.75, 0.625, 0.5, 0.625, 0.5, 0.625, 0.625, 0.625, 0.75, 0.625, 0.25, 0.625, 0.25, 0.625, 0.25, 0.625, 0.25, 0.875, 0.5, 0.875, 0.75, 0.875, 0.75, 0.875, 0.625, 0.875, 0.5, 0.625, 0.5, 0.625, 0.25, 0.625, 0.25, 0.625, 0.5, 0.625, 0.75, 0.625, 0.625, 0.625, 0.625, 0.625, 0.75, 0.625, 0.25, 0.625, 0.25, 0.625, 0.25, 0.625, 0.25, 0.625, 0.25, 0.625, 0.25, 0.625, 0.25, 0.625, 0.25, 0.7414, 0.625, 0.7414, 0.625, 0.625, 0.625, 0.625, 0.625, 0.0, 0.0, 0.625, 0.5, 0.0, 0.0, 0.0, 0.0, 0.625, 0.5, 0.0, 0.0, 0.625, 0.5, 0.625, 0.5, 0.0, 0.0, 0.0, 0.0, 0.0, 0.0, 0.0, 0.0, 0.625, 0.5, 0.625, 0.5, 0.0, 0.0, 0.625, 0.5, 0.625, 0.5, 0.625, 0.5, 0.0, 0.0, 0.0, 0.0, 0.0, 0.0, 0.0, 0.0, 0.0, 0.0, 0.0, 0.0, 0.625, 0.5, 0.0, 0.0, 0.0, 0.0, 0.625, 0.75, 0.625, 0.75, 0.625, 0.5, 0.625, 0.5, 0.625, 0.75, 0.625, 0.5, 0.0, 0.0, 0.0, 0.0, 0.625, 0.5, 0.625, 0.75, 0.625, 0.625, 0.625, 0.625, 0.625, 0.75, 0.875, 0.5, 0.875, 0.625, 0.875, 0.625, 0.875, 0.5, 0.875, 0.75, 0.875, 0.625, 0.875, 0.625, 0.875, 0.75, 0.875, 0.75, 0.875, 0.625, 0.875, 0.625, 0.875, 0.75, 0.875, 0.75, 0.875, 0.625, 0.875, 0.625, 0.875, 0.75, 0.625, 0.5, 0.875, 0.5, 0.875, 0.625, 0.625, 0.625, 0.875, 0.625, 0.875, 0.625, 0.875, 0.75, 0.875, 0.75, 0.875, 0.625, 0.875, 0.625, 0.8664, 0.625, 0.8664, 0.625, 0.8664, 0.625, 0.8664, 0.625, 0.8039, 0.625, 0.8039, 0.625, 0.8039, 0.625, 0.8039, 0.625, 0.7414, 0.625, 0.7414, 0.625, 0.8664, 0.625, 0.625, 0.25, 0.625, 0.25, 0.875, 0.625, 0.625, 0.25, 0.8664, 0.625, 0.8039, 0.625, 0.625, 0.25, 0.625, 0.25, 0.8039, 0.625, 0.7414, 0.625, 0.625, 0.25, 0.625, 0.625, 0.625, 0.5, 0.625, 0.25, 0.7414, 0.625, 0.625, 0.25, 0.625, 0.5, 0.625, 0.625, 0.7414, 0.625, 0.625, 0.25, 0.625, 0.25, 0.7414, 0.625, 0.8039, 0.625, 0.625, 0.25, 0.625, 0.25, 0.8039, 0.625, 0.8664, 0.625, 0.8664, 0.625, 0.875, 0.625, 0.625, 0.25, 0.625, 0.25, 0.0, 0.0, 0.0, 0.0, 0.0, 0.0, 0.625, 0.5, 0.625, 0.75, 0.625, 0.75, 0.625, 0.5, 0.625, 0.5, 0.625, 0.75, 0.625, 0.75, 0.625, 0.5, 0.625, 0.5, 0.625, 0.5, 0.625, 0.5, 0.625, 0.5, 0.625, 0.75, 0.625, 0.5, 0.625, 0.5, 0.625, 0.75, 0.625, 0.5, 0.625, 0.5, 0.625, 0.5, 0.625, 0.5, 0.625, 0.75, 0.625, 0.5, 0.625, 0.5, 0.625, 0.75, 0.625, 0.25, 0.625, 0.5, 0.625, 0.5, 0.625, 0.25, 0.625, 0.5, 0.625, 0.5, 0.625, 0.5, 0.625, 0.5, 0.625, 0.25, 0.625, 0.25, 0.625, 0.25, 0.625, 0.25, 0.625, 0.25, 0.625, 0.25, 0.625, 0.25, 0.625, 0.25, 0.625, 0.25, 0.625, 0.25, 0.625, 0.25, 0.625, 0.25, 0.625, 0.25, 0.625, 0.25, 0.625, 0.25, 0.625, 0.25, 0.625, 0.25, 0.625, 0.25, 0.625, 0.25, 0.625, 0.25, 0.625, 0.25, 0.625, 0.25, 0.625, 0.25, 0.625, 0.25, 0.625, 0.5, 0.625, 0.5, 0.625, 0.5, 0.625, 0.5, 0.625, 0.5, 0.375, 0.25, 0.375, 0.5, 0.375, 0.5, 0.375, 0.25, 0.375, 0.25, 0.375, 0.5, 0.375, 0.5, 0.375, 0.25, 0.375, 0.0, 0.375, 0.25, 0.375, 0.25, 0.375, 0.0, 0.125, 0.5, 0.375, 0.5, 0.375, 0.75, 0.125, 0.75, 0.375, 0.5, 0.375, 0.75, 0.375, 0.75, 0.375, 0.5, 0.375, 0.0, 0.375, 0.25, 0.375, 0.25, 0.375, 0.0, 0.625, 0.25, 0.625, 0.0, 0.625, 5.269e-08, 0.625, 0.2128, 0.625, 0.25, 0.625, 0.2128, 0.625, 0.25, 0.625, 0.25, 0.625, 0.25, 0.625, 0.25, 0.625, 0.25, 0.625, 0.25, 0.625, 0.2128, 0.625, 5.269e-08, 0.625, 5.269e-08, 0.625, 0.2128, 0.625, 7.53e-08, 0.0, 0.0, 0.625, 0.2128, 0.625, 5.269e-08, 0.0, 0.0, 0.0, 0.0, 0.0, 0.0, 0.0, 0.0, 0.0, 0.0, 0.0, 0.0, 0.0, 0.0, 0.0, 0.0, 0.0, 0.0, 0.0, 0.0, 0.0, 0.0, 0.0, 0.0, 0.625, 0.2128, 0.625, 5.269e-08, 0.625, 5.269e-08, 0.625, 0.2128, 0.625, 0.2128, 0.625, 5.269e-08, 0.625, 5.269e-08, 0.625, 0.2128, 0.0, 0.0, 0.0, 0.0, 0.0, 0.0, 0.0, 0.0, 0.0, 0.0, 0.0, 0.0, 0.0, 0.0, 0.625, 0.0, 0.625, 0.25, 0.625, 0.25, 0.625, 0.0, 0.625, 0.0, 0.625, 0.25, 0.625, 0.25, 0.625, 0.0, 0.0, 0.0, 0.0, 0.0, 0.0, 0.0, 0.0, 0.0, 0.0, 0.0, 0.0, 0.0, 0.0, 0.0, 0.0, 0.0, 0.0, 0.0, 0.0, 0.0, 0.0, 0.0, 0.0, 0.0, 0.0, 0.0, 0.0, 0.0, 0.0, 0.0, 0.0, 0.0, 0.0, 0.0, 0.0, 0.0, 0.0, 0.0, 0.0, 0.0, 0.0, 0.0, 0.0, 0.0, 0.0, 0.0, 0.0, 0.0, 0.0, 0.0, 0.0, 0.0, 0.0, 0.0, 0.0, 0.0])
me_cube_007.materials.append(mat_matgrey)
me_cube_007.materials.append(mat_black)
me_cube_007.materials.append(mat_bluelight)
me_cube_007.materials.append(mat_metal)
me_cube_007.update()
me_cube = bpy.data.meshes.new('Cube')
me_cube.from_pydata([(1.884, -0.3876, -0.2457), (1.884, -0.3876, 0.9851), (1.884, 0.3876, -0.2457), (1.884, 0.3876, 0.9851), (2.384, -0.3876, -0.2457), (4.87, -0.3876, 0.9851), (2.384, 0.3876, -0.2457), (4.87, 0.3876, 0.9851), (1.884, -0.3876, 0.3102), (1.884, -0.3876, 0.4825), (1.884, 0.3876, 0.4825), (1.884, 0.3876, 0.3102), (4.87, 0.3876, 0.4825), (4.87, 0.3876, 0.3102), (4.87, -0.3876, 0.4825), (4.87, -0.3876, 0.3102), (1.884, -0.2669, 0.5186), (1.884, -0.2669, 0.9287), (1.884, 0.2669, 0.9287), (1.884, 0.2669, 0.5186), (1.884, 0.1808, -0.1341), (1.884, -0.1808, -0.1341), (1.884, 0.1808, 0.1719), (1.884, -0.1808, 0.1719), (4.87, 0.2121, 0.8941), (4.87, -0.2121, 0.8907), (4.87, 0.2121, 0.5148), (4.87, -0.2121, 0.5148), (6.285, 0.2121, 0.8941), (6.285, -0.2121, 0.8907), (6.285, 0.2121, 0.5148), (6.285, -0.2121, 0.5148), (6.285, 0.1461, 0.8348), (6.285, -0.1461, 0.8325), (6.285, 0.1461, 0.5736), (6.285, -0.1461, 0.5736), (3.38, 0.1461, 0.8348), (3.38, -0.1461, 0.8325), (3.38, 0.1461, 0.5736), (3.38, -0.1461, 0.5736), (1.884, -0.504, 0.6037), (1.884, -0.504, 1.063), (4.87, -0.504, 1.063), (1.884, 0.504, 0.6037), (4.87, 0.504, 0.6037), (4.87, -0.504, 0.6037), (2.358, -0.2669, 0.5186), (2.358, -0.2669, 0.9287), (2.358, 0.2669, 0.9287), (2.358, 0.2669, 0.5186), (2.358, 0.1808, -0.1341), (2.358, -0.1808, -0.1341), (2.358, 0.1808, 0.1719), (2.358, -0.1808, 0.1719), (1.884, 0.3898, 1.063), (1.884, 0.504, 0.9484), (1.884, 0.4089, 0.9993), (4.87, 0.504, 0.9484), (4.87, 0.3898, 1.063), (4.87, 0.4089, 0.9993)], [], [(9, 1, 17, 16), (1, 9, 40, 41), (7, 5, 25, 24), (5, 7, 59, 58, 42), (2, 6, 4, 0), (12, 10, 43, 44), (4, 15, 8, 0), (15, 14, 9, 8), (6, 13, 15, 4), (13, 12, 14, 15), (2, 11, 13, 6), (11, 10, 12, 13), (0, 8, 23, 21), (8, 9, 10, 11), (20, 21, 51, 50), (1, 3, 18, 17), (10, 9, 16, 19), (3, 10, 19, 18), (21, 23, 53, 51), (8, 11, 22, 23), (2, 0, 21, 20), (11, 2, 20, 22), (25, 27, 31, 29), (5, 14, 27, 25), (12, 7, 24, 26), (14, 12, 26, 27), (28, 29, 33, 32), (24, 25, 29, 28), (27, 26, 30, 31), (26, 24, 28, 30), (35, 34, 38, 39), (31, 30, 34, 35), (30, 28, 32, 34), (29, 31, 35, 33), (38, 36, 37, 39), (34, 32, 36, 38), (33, 35, 39, 37), (32, 33, 37, 36), (10, 3, 56, 55, 43), (45, 42, 41, 40), (43, 55, 57, 44), (9, 14, 45, 40), (7, 12, 44, 57, 59), (58, 54, 41, 42), (14, 5, 42, 45), (46, 47, 48, 49), (51, 53, 52, 50), (18, 19, 49, 48), (23, 22, 52, 53), (16, 17, 47, 46), (22, 20, 50, 52), (19, 16, 46, 49), (17, 18, 48, 47), (54, 55, 56), (57, 58, 59), (54, 58, 57, 55), (3, 1, 41, 54, 56)])
me_cube.polygons.foreach_set('material_index', [0, 2, 0, 2, 0, 2, 0, 3, 0, 3, 0, 3, 0, 3, 0, 0, 0, 0, 0, 0, 0, 0, 1, 0, 0, 0, 1, 1, 1, 1, 1, 1, 1, 1, 1, 1, 1, 1, 2, 2, 2, 2, 2, 2, 2, 0, 0, 0, 0, 0, 0, 0, 0, 2, 2, 2, 2])
_uv = me_cube.uv_layers.new(name='UVMap')
_uv.uv.foreach_set('vector', [0.5136, 1.0, 0.625, 1.0, 0.625, 1.0, 0.5136, 1.0, 0.625, 1.0, 0.5136, 1.0, 0.5136, 1.0, 0.625, 1.0, 0.625, 0.5, 0.625, 0.75, 0.625, 0.75, 0.625, 0.5, 0.625, 0.75, 0.625, 0.5, 0.625, 0.5, 0.625, 0.5283, 0.625, 0.75, 0.125, 0.5, 0.375, 0.5, 0.375, 0.75, 0.125, 0.75, 0.5136, 0.5, 0.5136, 0.25, 0.5136, 0.25, 0.5136, 0.5, 0.375, 0.75, 0.4864, 0.75, 0.4864, 1.0, 0.375, 1.0, 0.4864, 0.75, 0.5136, 0.75, 0.5136, 1.0, 0.4864, 1.0, 0.375, 0.5, 0.4864, 0.5, 0.4864, 0.75, 0.375, 0.75, 0.4864, 0.5, 0.5136, 0.5, 0.5136, 0.75, 0.4864, 0.75, 0.375, 0.25, 0.4864, 0.25, 0.4864, 0.5, 0.375, 0.5, 0.4864, 0.25, 0.5136, 0.25, 0.5136, 0.5, 0.4864, 0.5, 0.375, 1.0, 0.4864, 1.0, 0.4864, 1.0, 0.375, 1.0, 0.4864, 0.0, 0.5136, 0.0, 0.5136, 0.25, 0.4864, 0.25, 0.125, 0.5, 0.125, 0.75, 0.125, 0.75, 0.125, 0.5, 0.875, 0.75, 0.875, 0.5, 0.875, 0.5, 0.875, 0.75, 0.5136, 0.25, 0.5136, 0.0, 0.5136, 0.0, 0.5136, 0.25, 0.625, 0.25, 0.5136, 0.25, 0.5136, 0.25, 0.625, 0.25, 0.375, 1.0, 0.4864, 1.0, 0.4864, 1.0, 0.375, 1.0, 0.4864, 0.0, 0.4864, 0.25, 0.4864, 0.25, 0.4864, 0.0, 0.125, 0.5, 0.125, 0.75, 0.125, 0.75, 0.125, 0.5, 0.4864, 0.25, 0.375, 0.25, 0.375, 0.25, 0.4864, 0.25, 0.625, 0.75, 0.5136, 0.75, 0.5136, 0.75, 0.625, 0.75, 0.625, 0.75, 0.5136, 0.75, 0.5136, 0.75, 0.625, 0.75, 0.5136, 0.5, 0.625, 0.5, 0.625, 0.5, 0.5136, 0.5, 0.5136, 0.75, 0.5136, 0.5, 0.5136, 0.5, 0.5136, 0.75, 0.625, 0.5, 0.625, 0.75, 0.625, 0.75, 0.625, 0.5, 0.625, 0.5, 0.625, 0.75, 0.625, 0.75, 0.625, 0.5, 0.5136, 0.75, 0.5136, 0.5, 0.5136, 0.5, 0.5136, 0.75, 0.5136, 0.5, 0.625, 0.5, 0.625, 0.5, 0.5136, 0.5, 0.5136, 0.75, 0.5136, 0.5, 0.5136, 0.5, 0.5136, 0.75, 0.5136, 0.75, 0.5136, 0.5, 0.5136, 0.5, 0.5136, 0.75, 0.5136, 0.5, 0.625, 0.5, 0.625, 0.5, 0.5136, 0.5, 0.625, 0.75, 0.5136, 0.75, 0.5136, 0.75, 0.625, 0.75, 0.5136, 0.5, 0.625, 0.5, 0.625, 0.75, 0.5136, 0.75, 0.5136, 0.5, 0.625, 0.5, 0.625, 0.5, 0.5136, 0.5, 0.625, 0.75, 0.5136, 0.75, 0.5136, 0.75, 0.625, 0.75, 0.625, 0.5, 0.625, 0.75, 0.625, 0.75, 0.625, 0.5, 0.5136, 0.25, 0.625, 0.25, 0.625, 0.25, 0.5973, 0.25, 0.5136, 0.25, 0.5136, 0.75, 0.625, 0.75, 0.625, 1.0, 0.5136, 1.0, 0.5136, 0.25, 0.5973, 0.25, 0.5973, 0.5, 0.5136, 0.5, 0.5136, 1.0, 0.5136, 0.75, 0.5136, 0.75, 0.5136, 1.0, 0.625, 0.5, 0.5136, 0.5, 0.5136, 0.5, 0.5973, 0.5, 0.625, 0.5, 0.625, 0.5283, 0.875, 0.5283, 0.875, 0.75, 0.625, 0.75, 0.5136, 0.75, 0.625, 0.75, 0.625, 0.75, 0.5136, 0.75, 0.5136, 0.0, 0.625, 0.0, 0.625, 0.25, 0.5136, 0.25, 0.375, 0.0, 0.4864, 0.0, 0.4864, 0.25, 0.375, 0.25, 0.625, 0.25, 0.5136, 0.25, 0.5136, 0.25, 0.625, 0.25, 0.4864, 0.0, 0.4864, 0.25, 0.4864, 0.25, 0.4864, 0.0, 0.5136, 1.0, 0.625, 1.0, 0.625, 1.0, 0.5136, 1.0, 0.4864, 0.25, 0.375, 0.25, 0.375, 0.25, 0.4864, 0.25, 0.5136, 0.25, 0.5136, 0.0, 0.5136, 0.0, 0.5136, 0.25, 0.875, 0.75, 0.875, 0.5, 0.875, 0.5, 0.875, 0.75, 0.625, 0.25, 0.5973, 0.25, 0.625, 0.25, 0.5973, 0.5, 0.625, 0.5, 0.625, 0.5, 0.625, 0.25, 0.625, 0.5, 0.5973, 0.5, 0.5973, 0.25, 0.875, 0.5, 0.875, 0.75, 0.875, 0.75, 0.875, 0.5283, 0.875, 0.5])
me_cube.materials.append(mat_matgrey)
me_cube.materials.append(mat_metal)
me_cube.materials.append(mat_black)
me_cube.materials.append(mat_bluelight)
me_cube.update()
me_cube_002 = bpy.data.meshes.new('Cube.002')
me_cube_002.from_pydata([(-2.039, 0.3621, 0.1645), (-2.039, 0.1731, 0.502), (-2.039, 0.1731, 0.7166), (-2.513, 0.1731, 0.4988), (-2.513, 0.1731, 0.6902), (-4.645, 0.3621, 0.1349), (-2.039, 0.3621, 0.4972), (-2.039, 0.3621, 0.7188), (-2.039, -0.0255, 0.9088), (-2.039, -0.0255, 0.1645), (-2.039, -0.0255, 0.7132), (-2.513, 0.1731, 0.3657), (-2.513, -0.0255, 0.6902), (-2.513, -0.0255, 0.4988), (-4.645, 5.058e-08, 0.9088), (-4.645, 5.058e-08, 0.1349), (-2.014, 0.1729, 0.537), (-2.014, 0.1729, 0.6852), (-2.014, 0.3384, 0.5279), (-2.014, 0.3391, 0.6869), (-2.039, 0.3585, 0.8373), (-2.12, 0.1943, 0.9112), (-2.039, 0.3055, 0.8488), (-4.645, 0.1941, 0.9115), (-4.645, 0.3585, 0.8373), (-4.645, 5.058e-08, 0.6724), (-4.645, 5.058e-08, 0.4761), (-5.709, 0.3621, -0.3752), (-5.709, 0.3621, -0.7161), (-5.709, 5.058e-08, -0.7161), (-5.628, 0.1926, 0.9085), (-5.709, 0.3621, 0.8239), (-5.709, 0.3621, 0.6626), (-5.628, 5.058e-08, 0.9088), (-5.709, 5.058e-08, -0.3749), (-5.709, 5.058e-08, 0.6724), (-6.071, 0.2738, 0.9088), (-6.071, 0.3621, 0.8239), (-6.071, 0.3621, 0.6626), (-6.071, 5.058e-08, 0.9088), (-6.071, 5.058e-08, 0.6724), (-5.746, 0.4164, -0.3329), (-5.746, 0.4164, -0.7589), (-5.746, 5.058e-08, -0.7589), (-6.101, 0.4164, 0.626), (-6.198, 0.4164, -0.3329), (-5.746, 5.058e-08, -0.3325), (-6.198, 0.4164, -0.7589), (-6.198, 5.058e-08, -0.7589), (-6.101, 0.3061, 0.9338), (-6.101, 0.4164, 0.8277), (-6.101, 5.058e-08, 0.9338), (-6.466, 0.4164, 0.8277), (-6.466, 0.4164, 0.626), (-6.101, 5.058e-08, 0.6383), (-6.198, 5.058e-08, -0.3325), (-6.563, 0.4164, -0.3329), (-6.466, 0.3061, 0.9338), (-6.466, 5.058e-08, 0.9338), (-6.563, 5.058e-08, -0.3325), (-6.466, 5.058e-08, 0.6383), (-6.395, 0.4164, -0.7589), (-6.563, 0.4164, -0.5908), (-6.563, 5.058e-08, -0.5908), (-6.395, 5.058e-08, -0.7589), (-4.555, 0.341, 0.6447), (-4.645, 0.2658, 0.6652), (-4.742, 0.3621, 0.6626), (-4.645, 0.3621, 0.7589), (-4.549, 0.3621, 0.6625), (-4.645, 0.2658, 0.4759), (-4.555, 0.341, 0.5011), (-4.549, 0.3621, 0.4759), (-4.645, 0.3621, 0.3795), (-4.72, 0.3621, 0.4157), (-2.039, 0.1731, 0.3615), (-2.039, 0.3621, 0.3344), (-2.039, -0.0255, 0.361), (-2.513, -0.0255, 0.3657), (-4.645, 0.2754, 0.9122), (-2.039, 0.2756, 0.9122), (-2.12, -0.02471, 0.9088), (-5.709, 0.2738, 0.9088), (-5.709, 5.058e-08, 0.9088), (-4.645, 0.0, 0.9379), (-2.167, 0.02279, 0.9922), (-4.645, 0.1941, 0.9405), (-5.628, 0.0, 0.9379), (-2.167, 0.1473, 0.9934), (-5.581, 0.1456, 0.991), (-2.12, -0.02471, 0.9379), (-4.645, 0.04703, 0.992), (-5.581, 0.04703, 0.992), (-4.645, 0.1471, 0.9938), (-2.12, 0.1943, 0.9403), (-5.628, 0.1926, 0.9375)], [], [(21, 23, 86, 94), (3, 13, 78, 11), (16, 17, 4, 3), (78, 77, 75, 11), (2, 7, 20, 22), (6, 72, 71, 18), (7, 2, 17, 19), (2, 4, 17), (76, 6, 1, 75), (22, 80, 8, 10, 2), (2, 10, 12, 4), (5, 0, 9, 15), (3, 4, 12, 13), (71, 65, 19, 18), (18, 19, 17, 16), (26, 70, 74, 27, 34), (1, 6, 18, 16), (69, 68, 24, 20, 7), (16, 3, 1), (20, 80, 22), (20, 24, 79, 80), (67, 66, 25, 35, 32), (24, 68, 67, 32, 31), (65, 69, 7, 19), (73, 72, 6, 76), (32, 35, 40, 38), (23, 30, 95, 86), (74, 73, 5, 28, 27), (5, 15, 29, 28), (79, 24, 31, 82), (83, 82, 36, 39), (82, 31, 37, 36), (31, 32, 38, 37), (39, 36, 49, 51), (37, 38, 44, 50), (36, 37, 50, 49), (28, 29, 43, 42), (38, 40, 54, 44), (34, 27, 41, 46), (27, 28, 42, 41), (41, 42, 47, 45), (50, 44, 53, 52), (49, 50, 52, 57), (42, 43, 48, 47), (46, 41, 45, 55), (57, 52, 53, 60, 58), (47, 48, 64, 61), (60, 53, 56, 59), (62, 63, 59, 56), (45, 56, 53, 44), (51, 49, 57, 58), (45, 44, 54, 55), (61, 64, 63, 62), (45, 47, 61, 62, 56), (69, 67, 68), (74, 72, 73), (65, 71, 70, 66), (70, 26, 25, 66), (65, 66, 67, 69), (70, 71, 72, 74), (0, 76, 75), (9, 0, 75, 77), (5, 73, 76, 0), (1, 3, 11, 75), (23, 21, 80, 79), (21, 81, 8, 80), (30, 23, 79, 82), (33, 30, 82, 83), (93, 91, 85, 88), (91, 93, 89, 92), (14, 81, 90, 84), (30, 33, 87, 95), (81, 21, 94, 90), (85, 91, 84, 90), (91, 92, 87, 84), (93, 88, 94, 86), (88, 85, 90, 94), (89, 93, 86, 95), (92, 89, 95, 87)])
me_cube_002.polygons.foreach_set('material_index', [2, 0, 0, 0, 0, 0, 0, 0, 0, 0, 0, 0, 0, 3, 3, 0, 0, 0, 0, 0, 0, 0, 0, 0, 0, 0, 2, 0, 0, 0, 0, 0, 0, 2, 2, 2, 2, 2, 2, 2, 2, 2, 2, 2, 2, 2, 2, 2, 2, 2, 2, 2, 2, 2, 0, 0, 3, 3, 0, 0, 0, 0, 0, 0, 0, 0, 0, 0, 2, 2, 2, 2, 2, 2, 2, 2, 2, 2, 2])
_uv = me_cube_002.uv_layers.new(name='UVMap')
_uv.uv.foreach_set('vector', [0.0, 0.0, 0.0, 0.0, 0.0, 0.0, 0.0, 0.0, 0.5136, 0.0, 0.5136, 0.125, 0.5136, 0.125, 0.5136, 0.0, 0.5136, 1.0, 0.625, 1.0, 0.625, 0.0, 0.5136, 0.0, 0.5136, 0.125, 0.5136, 0.125, 0.5136, 0.0, 0.5136, 0.0, 0.625, 1.0, 0.5879, 1.0, 0.6123, 1.0, 0.625, 1.0, 0.0, 0.0, 0.0, 0.0, 0.0, 0.0, 0.0, 0.0, 0.5879, 1.0, 0.625, 1.0, 0.625, 1.0, 0.5879, 1.0, 0.625, 1.0, 0.625, 0.0, 0.625, 1.0, 0.5348, 1.0, 0.5559, 1.0, 0.5136, 1.0, 0.5136, 1.0, 0.875, 0.75, 0.875, 0.7216, 0.875, 0.625, 0.875, 0.625, 0.875, 0.75, 0.875, 0.75, 0.875, 0.625, 0.875, 0.625, 0.875, 0.75, 0.5136, 0.5027, 0.5136, 0.0, 0.5136, 0.125, 0.5136, 0.4602, 0.5136, 0.0, 0.625, 0.0, 0.625, 0.125, 0.5136, 0.125, 0.0, 0.0, 0.0, 0.0, 0.0, 0.0, 0.0, 0.0, 0.5559, 1.0, 0.5879, 1.0, 0.625, 1.0, 0.5136, 1.0, 0.0, 0.0, 0.0, 0.0, 0.0, 0.0, 0.0, 0.0, 0.0, 0.0, 0.5136, 1.0, 0.5559, 1.0, 0.5559, 1.0, 0.5136, 1.0, 0.0, 0.0, 0.0, 0.0, 0.0, 0.0, 0.0, 0.0, 0.0, 0.0, 0.5136, 1.0, 0.5136, 0.0, 0.5136, 1.0, 0.6123, 1.0, 0.625, 1.0, 0.625, 1.0, 0.0, 0.0, 0.0, 0.0, 0.0, 0.0, 0.0, 0.0, 0.0, 0.0, 0.0, 0.0, 0.0, 0.0, 0.0, 0.0, 0.0, 0.0, 0.0, 0.0, 0.0, 0.0, 0.0, 0.0, 0.0, 0.0, 0.0, 0.0, 0.0, 0.0, 0.0, 0.0, 0.0, 0.0, 0.0, 0.0, 0.0, 0.0, 0.0, 0.0, 0.0, 0.0, 0.0, 0.0, 0.0, 0.0, 0.0, 0.0, 0.0, 0.0, 0.0, 0.0, 0.0, 0.0, 0.0, 0.0, 0.0, 0.0, 0.0, 0.0, 0.0, 0.0, 0.0, 0.0, 0.0, 0.0, 0.0, 0.0, 0.0, 0.0, 0.5136, 0.5027, 0.5136, 0.4602, 0.5136, 0.4602, 0.5136, 0.5027, 0.0, 0.0, 0.0, 0.0, 0.0, 0.0, 0.0, 0.0, 0.0, 0.0, 0.0, 0.0, 0.0, 0.0, 0.0, 0.0, 0.0, 0.0, 0.0, 0.0, 0.0, 0.0, 0.0, 0.0, 0.0, 0.0, 0.0, 0.0, 0.0, 0.0, 0.0, 0.0, 0.0, 0.0, 0.0, 0.0, 0.0, 0.0, 0.0, 0.0, 0.0, 0.0, 0.0, 0.0, 0.0, 0.0, 0.0, 0.0, 0.0, 0.0, 0.0, 0.0, 0.0, 0.0, 0.0, 0.0, 0.5136, 0.5027, 0.5136, 0.4602, 0.5136, 0.4602, 0.5136, 0.5027, 0.0, 0.0, 0.0, 0.0, 0.0, 0.0, 0.0, 0.0, 0.0, 0.0, 0.0, 0.0, 0.0, 0.0, 0.0, 0.0, 0.0, 0.0, 0.0, 0.0, 0.0, 0.0, 0.0, 0.0, 0.0, 0.0, 0.0, 0.0, 0.0, 0.0, 0.0, 0.0, 0.0, 0.0, 0.0, 0.0, 0.0, 0.0, 0.0, 0.0, 0.0, 0.0, 0.0, 0.0, 0.0, 0.0, 0.0, 0.0, 0.5136, 0.5027, 0.5136, 0.4602, 0.5136, 0.4602, 0.5136, 0.5027, 0.0, 0.0, 0.0, 0.0, 0.0, 0.0, 0.0, 0.0, 0.0, 0.0, 0.0, 0.0, 0.0, 0.0, 0.0, 0.0, 0.0, 0.0, 0.5136, 0.5027, 0.5136, 0.4602, 0.5136, 0.4602, 0.5136, 0.5027, 0.0, 0.0, 0.0, 0.0, 0.0, 0.0, 0.0, 0.0, 0.3109, 0.3043, 0.3111, 0.2787, 0.0, 0.0, 0.0, 0.0, 0.0, 0.0, 0.0, 0.0, 0.0, 0.0, 0.0, 0.0, 0.0, 0.0, 0.0, 0.0, 0.0, 0.0, 0.0, 0.0, 0.0, 0.0, 0.0, 0.0, 0.0, 0.0, 0.0, 0.0, 0.5136, 0.5027, 0.5136, 0.4602, 0.3111, 0.2787, 0.3109, 0.3043, 0.0, 0.0, 0.0, 0.0, 0.0, 0.0, 0.0, 0.0, 0.0, 0.0, 0.0, 0.0, 0.0, 0.0, 0.0, 0.0, 0.0, 0.0, 0.0, 0.0, 0.0, 0.0, 0.0, 0.0, 0.0, 0.0, 0.0, 0.0, 0.0, 0.0, 0.0, 0.0, 0.0, 0.0, 0.0, 0.0, 0.0, 0.0, 0.0, 0.0, 0.0, 0.0, 0.0, 0.0, 0.0, 0.0, 0.0, 0.0, 0.0, 0.0, 0.0, 0.0, 0.0, 0.0, 0.5136, 1.0, 0.5348, 1.0, 0.5136, 1.0, 0.5136, 0.125, 0.5136, 0.0, 0.5136, 0.0, 0.5136, 0.125, 0.0, 0.0, 0.0, 0.0, 0.0, 0.0, 0.0, 0.0, 0.5136, 1.0, 0.5136, 0.0, 0.5136, 0.0, 0.5136, 1.0, 0.0, 0.0, 0.0, 0.0, 0.0, 0.0, 0.0, 0.0, 0.0, 0.0, 0.0, 0.0, 0.0, 0.0, 0.0, 0.0, 0.0, 0.0, 0.0, 0.0, 0.0, 0.0, 0.0, 0.0, 0.0, 0.0, 0.0, 0.0, 0.0, 0.0, 0.0, 0.0, 0.0, 0.0, 0.0, 0.0, 0.0, 0.0, 0.0, 0.0, 0.0, 0.0, 0.0, 0.0, 0.0, 0.0, 0.0, 0.0, 0.0, 0.0, 0.0, 0.0, 0.0, 0.0, 0.0, 0.0, 0.0, 0.0, 0.0, 0.0, 0.0, 0.0, 0.0, 0.0, 0.0, 0.0, 0.0, 0.0, 0.0, 0.0, 0.0, 0.0, 0.0, 0.0, 0.0, 0.0, 0.0, 0.0, 0.0, 0.0, 0.0, 0.0, 0.0, 0.0, 0.0, 0.0, 0.0, 0.0, 0.0, 0.0, 0.0, 0.0, 0.0, 0.0, 0.0, 0.0, 0.0, 0.0, 0.0, 0.0, 0.0, 0.0, 0.0, 0.0, 0.0, 0.0, 0.0, 0.0, 0.0, 0.0, 0.0, 0.0, 0.0, 0.0, 0.0, 0.0, 0.0, 0.0, 0.0, 0.0])
me_cube_002.materials.append(mat_matgrey)
me_cube_002.materials.append(mat_metal)
me_cube_002.materials.append(mat_black)
me_cube_002.materials.append(mat_bluelight)
me_cube_002.update()
me_cube_003 = bpy.data.meshes.new('Cube.003')
me_cube_003.from_pydata([(1.884, -0.3876, -0.2457), (1.884, -0.3876, 0.9851), (1.884, 0.3876, -0.2457), (1.884, 0.3876, 0.9851), (1.884, -0.3876, 0.2966), (1.884, -0.3876, 0.469), (1.884, 0.3876, 0.469), (1.884, 0.3876, 0.2966), (1.884, -0.2669, 0.5002), (1.884, -0.2669, 0.9287), (1.884, 0.2669, 0.9287), (1.884, 0.2669, 0.5002), (1.884, 0.1808, -0.1341), (1.884, -0.1808, -0.1341), (1.884, 0.1808, 0.1719), (1.884, -0.1808, 0.1719), (4.366, -0.3876, 0.469), (4.178, -0.3876, 0.2966), (4.366, 0.3876, 0.9851), (2.768, -0.1808, 0.1719), (2.768, 0.1808, 0.1719), (2.768, -0.1808, -0.1341), (2.768, 0.1808, -0.1341), (4.366, 0.1601, 0.5674), (4.366, 0.1601, 0.8615), (4.366, -0.1601, 0.8615), (4.178, 0.3876, -0.02395), (4.366, -0.3876, 0.9851), (4.178, -0.3876, -0.02395), (4.366, -0.1601, 0.5674), (4.178, 0.3876, 0.2966), (4.366, 0.3876, 0.469), (6.316, -0.2699, 0.469), (6.316, 0.2699, 0.469), (6.316, -0.2699, 0.9851), (6.316, 0.2699, 0.9851), (6.316, -0.1165, 0.6074), (6.316, 0.1165, 0.6074), (6.316, -0.1165, 0.8215), (6.316, 0.1165, 0.8215), (6.316, 0.1932, 0.9033), (6.316, 0.1932, 0.5382), (6.316, -0.1932, 0.5382), (6.316, -0.1932, 0.9033), (8.603, -0.1165, 0.6074), (8.603, 0.1165, 0.6074), (8.603, -0.1165, 0.8215), (8.603, 0.1165, 0.8215), (8.603, -0.1932, 0.5382), (8.603, -0.1932, 0.9033), (8.603, 0.1932, 0.9033), (8.603, 0.1932, 0.5382), (1.884, -0.5135, 0.4978), (1.884, -0.5135, 1.069), (1.884, 0.5135, 1.069), (1.884, 0.5135, 0.4978), (4.366, 0.5135, 1.069), (4.366, -0.5135, 0.4978), (4.366, -0.5135, 1.069), (4.366, 0.5135, 0.4978), (4.924, 0.3641, 0.9851), (5.202, 0.3405, 0.9851), (5.48, 0.317, 0.9851), (5.758, 0.2934, 0.9851), (5.758, -0.2934, 0.9851), (5.48, -0.317, 0.9851), (5.202, -0.3405, 0.9851), (4.924, -0.3641, 0.9851), (4.924, 0.3641, 0.469), (5.202, 0.3405, 0.469), (5.48, 0.317, 0.469), (5.758, 0.2934, 0.469), (4.924, -0.3641, 0.469), (5.202, -0.3405, 0.469), (5.48, -0.317, 0.469), (5.758, -0.2934, 0.469), (4.924, 0.2898, 0.9325), (5.202, 0.2711, 0.9325), (5.48, 0.2524, 0.9325), (5.758, 0.2336, 0.9325), (5.758, -0.2336, 0.9325), (5.48, -0.2524, 0.9325), (5.202, -0.2711, 0.9325), (4.924, -0.2898, 0.9325), (4.924, 0.2898, 0.5216), (5.202, 0.2711, 0.5216), (5.48, 0.2524, 0.5216), (5.758, 0.2336, 0.5216), (4.924, -0.2898, 0.5216), (5.202, -0.2711, 0.5216), (5.48, -0.2524, 0.5216), (5.758, -0.2336, 0.5216)], [], [(5, 8, 9, 1), (19, 21, 22, 20), (0, 13, 15, 4), (4, 7, 6, 5), (12, 14, 20, 22), (1, 9, 10, 3), (6, 11, 8, 5), (3, 10, 11, 6), (4, 15, 14, 7), (2, 12, 13, 0), (7, 14, 12, 2), (4, 5, 16, 17), (10, 9, 25, 24), (0, 4, 17, 28), (13, 12, 22, 21), (9, 8, 29, 25), (1, 3, 54, 53), (6, 31, 59, 55), (14, 15, 19, 20), (7, 2, 26, 30), (27, 16, 57, 58), (2, 0, 28, 26), (6, 7, 30, 31), (8, 11, 23, 29), (15, 13, 21, 19), (11, 10, 24, 23), (17, 16, 31, 30), (17, 30, 26, 28), (63, 71, 33, 35), (64, 63, 35, 34), (29, 23, 37, 36), (25, 29, 36, 38), (41, 40, 35, 33), (42, 43, 49, 48), (40, 41, 51, 50), (36, 37, 45, 44), (23, 24, 39, 37), (71, 75, 32, 33), (24, 25, 38, 39), (75, 64, 34, 32), (35, 40, 43, 34), (34, 43, 42, 32), (33, 32, 42, 41), (38, 36, 44, 46), (51, 48, 44, 45), (49, 46, 44, 48), (50, 47, 46, 49), (45, 47, 50, 51), (37, 39, 47, 45), (39, 38, 46, 47), (41, 42, 48, 51), (43, 40, 50, 49), (54, 55, 59, 56), (53, 54, 56, 58), (52, 53, 58, 57), (3, 6, 55, 54), (18, 27, 58, 56), (31, 18, 56, 59), (5, 1, 53, 52), (16, 5, 52, 57), (16, 27, 67, 72), (63, 64, 80, 79), (73, 66, 65, 74), (64, 75, 91, 80), (31, 16, 72, 68), (65, 62, 78, 81), (69, 73, 74, 70), (74, 65, 81, 90), (27, 18, 60, 67), (61, 66, 82, 77), (66, 61, 62, 65), (66, 73, 89, 82), (18, 31, 68, 60), (67, 60, 76, 83), (61, 69, 70, 62), (71, 63, 79, 87), (88, 83, 82, 89), (90, 81, 80, 91), (84, 88, 89, 85), (86, 90, 91, 87), (83, 76, 77, 82), (81, 78, 79, 80), (76, 84, 85, 77), (78, 86, 87, 79), (68, 72, 88, 84), (60, 68, 84, 76), (73, 69, 85, 89), (69, 61, 77, 85), (70, 74, 90, 86), (62, 70, 86, 78), (75, 71, 87, 91), (72, 67, 83, 88)])
me_cube_003.polygons.foreach_set('material_index', [0, 0, 0, 3, 0, 0, 0, 0, 0, 0, 0, 3, 0, 0, 0, 0, 2, 2, 0, 0, 2, 0, 3, 0, 0, 0, 3, 0, 0, 0, 0, 0, 0, 1, 1, 1, 0, 0, 0, 0, 0, 0, 0, 1, 1, 1, 1, 1, 1, 1, 1, 1, 2, 2, 2, 2, 2, 2, 2, 2, 0, 0, 0, 0, 0, 0, 0, 0, 0, 0, 0, 0, 0, 0, 0, 0, 3, 3, 3, 3, 3, 3, 3, 3, 0, 0, 0, 0, 0, 0, 0, 0])
_uv = me_cube_003.uv_layers.new(name='UVMap')
_uv.uv.foreach_set('vector', [0.5136, 1.0, 0.5136, 1.0, 0.625, 1.0, 0.625, 1.0, 0.4864, 1.0, 0.375, 1.0, 0.125, 0.5, 0.4864, 0.25, 0.375, 1.0, 0.375, 1.0, 0.4864, 1.0, 0.4864, 1.0, 0.4864, 0.0, 0.4864, 0.25, 0.5136, 0.25, 0.5136, 0.0, 0.375, 0.25, 0.4864, 0.25, 0.4864, 0.25, 0.375, 0.25, 0.875, 0.75, 0.875, 0.75, 0.875, 0.5, 0.875, 0.5, 0.5136, 0.25, 0.5136, 0.25, 0.5136, 0.0, 0.5136, 0.0, 0.625, 0.25, 0.625, 0.25, 0.5136, 0.25, 0.5136, 0.25, 0.4864, 0.0, 0.4864, 0.0, 0.4864, 0.25, 0.4864, 0.25, 0.125, 0.5, 0.125, 0.5, 0.125, 0.75, 0.125, 0.75, 0.4864, 0.25, 0.4864, 0.25, 0.375, 0.25, 0.375, 0.25, 0.4864, 0.0, 0.5136, 0.0, 0.5136, 0.0, 0.4864, 0.0, 0.875, 0.5, 0.875, 0.75, 0.875, 0.75, 0.875, 0.5, 0.375, 1.0, 0.4864, 1.0, 0.4864, 1.0, 0.375, 1.0, 0.125, 0.75, 0.125, 0.5, 0.125, 0.5, 0.125, 0.75, 0.625, 1.0, 0.5136, 1.0, 0.5136, 1.0, 0.625, 1.0, 0.875, 0.75, 0.875, 0.5, 0.875, 0.5, 0.875, 0.75, 0.5136, 0.25, 0.5136, 0.25, 0.5136, 0.25, 0.5136, 0.25, 0.4864, 0.25, 0.4864, 0.0, 0.4864, 0.0, 0.4864, 0.25, 0.4864, 0.25, 0.375, 0.25, 0.375, 0.25, 0.4864, 0.25, 0.625, 1.0, 0.5136, 1.0, 0.5136, 1.0, 0.625, 1.0, 0.125, 0.5, 0.125, 0.75, 0.125, 0.75, 0.125, 0.5, 0.5136, 0.25, 0.4864, 0.25, 0.4864, 0.25, 0.5136, 0.25, 0.5136, 0.0, 0.5136, 0.25, 0.5136, 0.25, 0.5136, 0.0, 0.4864, 1.0, 0.375, 1.0, 0.375, 1.0, 0.4864, 1.0, 0.5136, 0.25, 0.625, 0.25, 0.625, 0.25, 0.5136, 0.25, 0.4864, 0.0, 0.5136, 0.0, 0.5136, 0.25, 0.4864, 0.25, 0.4864, 1.0, 0.4864, 0.25, 0.125, 0.5, 0.375, 1.0, 0.625, 0.25, 0.5136, 0.25, 0.5136, 0.25, 0.625, 0.25, 0.875, 0.75, 0.875, 0.5, 0.875, 0.5, 0.875, 0.75, 0.5136, 0.0, 0.5136, 0.25, 0.5136, 0.25, 0.5136, 0.0, 0.625, 1.0, 0.5136, 1.0, 0.5136, 1.0, 0.625, 1.0, 0.5136, 0.25, 0.625, 0.25, 0.625, 0.25, 0.5136, 0.25, 0.5136, 0.5, 0.625, 1.0, 0.625, 1.0, 0.5136, 0.5, 0.625, 0.25, 0.5136, 0.25, 0.5136, 0.25, 0.625, 0.25, 0.5136, 0.0, 0.5136, 0.25, 0.5136, 0.25, 0.5136, 0.0, 0.5136, 0.25, 0.625, 0.25, 0.625, 0.25, 0.5136, 0.25, 0.5136, 0.25, 0.5136, 0.0, 0.5136, 0.0, 0.5136, 0.25, 0.875, 0.5, 0.875, 0.75, 0.875, 0.75, 0.875, 0.5, 0.5136, 1.0, 0.625, 1.0, 0.625, 1.0, 0.5136, 1.0, 0.625, 0.25, 0.625, 0.25, 0.75, 0.875, 0.625, 1.0, 0.625, 1.0, 0.625, 1.0, 0.5136, 0.5, 0.5136, 0.0, 0.5136, 0.25, 0.5136, 0.0, 0.5136, 0.0, 0.5136, 0.25, 0.625, 1.0, 0.5136, 1.0, 0.5136, 1.0, 0.625, 1.0, 0.5136, 0.25, 0.5136, 0.0, 0.5136, 0.0, 0.5136, 0.25, 0.625, 1.0, 0.625, 1.0, 0.5136, 1.0, 0.5136, 0.5, 0.625, 0.25, 0.625, 0.25, 0.875, 0.75, 0.75, 0.875, 0.5136, 0.25, 0.625, 0.25, 0.625, 0.25, 0.5136, 0.25, 0.5136, 0.25, 0.625, 0.25, 0.625, 0.25, 0.5136, 0.25, 0.875, 0.5, 0.875, 0.75, 0.875, 0.75, 0.875, 0.5, 0.5136, 0.25, 0.5136, 0.0, 0.5136, 0.0, 0.5136, 0.25, 0.75, 0.875, 0.625, 0.25, 0.625, 0.25, 0.75, 0.875, 0.625, 0.25, 0.5136, 0.25, 0.5136, 0.25, 0.625, 0.25, 0.875, 0.75, 0.875, 0.5, 0.875, 0.5, 0.875, 0.75, 0.5136, 1.0, 0.625, 1.0, 0.625, 1.0, 0.5136, 1.0, 0.625, 0.25, 0.5136, 0.25, 0.5136, 0.25, 0.625, 0.25, 0.875, 0.5, 0.875, 0.75, 0.875, 0.75, 0.875, 0.5, 0.5136, 0.25, 0.625, 0.25, 0.625, 0.25, 0.5136, 0.25, 0.5136, 1.0, 0.625, 1.0, 0.625, 1.0, 0.5136, 1.0, 0.5136, 0.0, 0.5136, 0.0, 0.5136, 0.0, 0.5136, 0.0, 0.5136, 1.0, 0.625, 1.0, 0.625, 1.0, 0.5136, 1.0, 0.875, 0.5, 0.875, 0.75, 0.875, 0.75, 0.875, 0.5, 0.5136, 1.0, 0.625, 1.0, 0.625, 1.0, 0.5136, 1.0, 0.625, 1.0, 0.5136, 1.0, 0.5136, 1.0, 0.625, 1.0, 0.5136, 0.25, 0.5136, 0.0, 0.5136, 0.0, 0.5136, 0.25, 0.875, 0.75, 0.875, 0.5, 0.875, 0.5, 0.875, 0.75, 0.5136, 0.25, 0.5136, 0.0, 0.5136, 0.0, 0.5136, 0.25, 0.5136, 1.0, 0.625, 1.0, 0.625, 1.0, 0.5136, 1.0, 0.875, 0.75, 0.875, 0.5, 0.875, 0.5, 0.875, 0.75, 0.875, 0.5, 0.875, 0.75, 0.875, 0.75, 0.875, 0.5, 0.875, 0.75, 0.875, 0.5, 0.875, 0.5, 0.875, 0.75, 0.625, 1.0, 0.5136, 1.0, 0.5136, 1.0, 0.625, 1.0, 0.625, 0.25, 0.5136, 0.25, 0.5136, 0.25, 0.625, 0.25, 0.875, 0.75, 0.875, 0.5, 0.875, 0.5, 0.875, 0.75, 0.625, 0.25, 0.5136, 0.25, 0.5136, 0.25, 0.625, 0.25, 0.5136, 0.25, 0.625, 0.25, 0.625, 0.25, 0.5136, 0.25, 0.5136, 1.0, 0.625, 1.0, 0.625, 1.0, 0.5136, 1.0, 0.5136, 1.0, 0.625, 1.0, 0.625, 1.0, 0.5136, 1.0, 0.5136, 0.25, 0.5136, 0.0, 0.5136, 0.0, 0.5136, 0.25, 0.5136, 0.25, 0.5136, 0.0, 0.5136, 0.0, 0.5136, 0.25, 0.875, 0.75, 0.875, 0.5, 0.875, 0.5, 0.875, 0.75, 0.875, 0.75, 0.875, 0.5, 0.875, 0.5, 0.875, 0.75, 0.625, 0.25, 0.5136, 0.25, 0.5136, 0.25, 0.625, 0.25, 0.625, 0.25, 0.5136, 0.25, 0.5136, 0.25, 0.625, 0.25, 0.5136, 0.25, 0.5136, 0.0, 0.5136, 0.0, 0.5136, 0.25, 0.625, 0.25, 0.5136, 0.25, 0.5136, 0.25, 0.625, 0.25, 0.5136, 0.0, 0.5136, 0.25, 0.5136, 0.25, 0.5136, 0.0, 0.5136, 0.25, 0.625, 0.25, 0.625, 0.25, 0.5136, 0.25, 0.5136, 0.25, 0.5136, 0.0, 0.5136, 0.0, 0.5136, 0.25, 0.625, 0.25, 0.5136, 0.25, 0.5136, 0.25, 0.625, 0.25, 0.5136, 0.0, 0.5136, 0.25, 0.5136, 0.25, 0.5136, 0.0, 0.5136, 1.0, 0.625, 1.0, 0.625, 1.0, 0.5136, 1.0])
me_cube_003.materials.append(mat_matgrey_001)
me_cube_003.materials.append(mat_metal_001)
me_cube_003.materials.append(mat_black_001)
me_cube_003.materials.append(mat_bluelight_001)
me_cube_003.update()
me_cube_004 = bpy.data.meshes.new('Cube.004')
me_cube_004.from_pydata([(-1.0, 0.3057, 1.094), (-1.978, 0.1621, 1.213), (1.682, 0.3057, 1.094), (1.682, 0.1621, 1.213), (-1.0, 0.2543, 1.094), (-1.978, 0.1002, 1.213), (1.682, 0.2543, 1.094), (1.682, 0.1002, 1.213), (1.682, 0.3057, 0.9745), (-1.0, 0.3057, 0.9745), (1.682, 0.2543, 0.9745), (-1.0, 0.2543, 0.9745), (1.682, 0.3057, 1.021), (-1.0, 0.3057, 1.021), (-1.0, 0.2543, 1.021), (1.682, 0.2543, 1.021), (1.682, 0.133, 0.9745), (-1.0, 0.133, 0.9745), (-1.0, 0.133, 1.021), (1.682, 0.133, 1.021), (-1.0, 0.0, 1.094), (-1.978, 0.0, 1.213), (1.682, 0.0, 1.094), (1.682, 0.0, 1.213), (-1.973, 0.06957, 1.281), (-1.973, 0.1314, 1.281), (1.687, 0.1314, 1.281), (-1.973, 0.0, 1.281), (1.687, 0.06957, 1.281), (1.687, 0.0, 1.281), (-1.973, 0.1466, 1.364), (-1.973, 0.2084, 1.364), (1.762, 0.2084, 1.364), (1.762, 0.1466, 1.364), (-1.966, 0.1462, 1.495), (-1.966, 0.208, 1.495), (1.816, 0.208, 1.495), (1.816, 0.1462, 1.495), (-1.966, 0.07345, 1.589), (-1.966, 0.1353, 1.589), (1.87, 0.1353, 1.589), (1.87, 0.07345, 1.589), (-1.966, 0.0, 1.589), (1.87, 0.0, 1.589), (-1.966, 0.07345, 1.619), (-1.966, 0.1028, 1.61), (1.87, 0.1028, 1.61), (1.87, 0.07345, 1.619), (-1.966, 0.0, 1.619), (1.87, 0.0, 1.619), (0.788, 0.3057, 1.094), (0.6937, 0.3057, 1.094), (0.6937, 0.1621, 1.213), (0.788, 0.1621, 1.213), (0.788, 0.2543, 1.094), (0.6937, 0.2543, 1.094), (0.788, 0.3057, 0.9745), (0.6937, 0.3057, 0.9745), (0.788, 0.2543, 0.9745), (0.6937, 0.2543, 0.9745), (0.788, 0.3057, 1.021), (0.6937, 0.3057, 1.021), (0.6937, 0.2543, 1.021), (0.788, 0.2543, 1.021), (0.788, 0.133, 0.9745), (0.6937, 0.133, 0.9745), (0.6937, 0.133, 1.021), (0.788, 0.133, 1.021), (0.788, 0.0, 1.094), (0.6937, 0.0, 1.094), (0.6991, 0.1314, 1.281), (0.7934, 0.1314, 1.281), (0.724, 0.2084, 1.364), (0.8432, 0.2084, 1.364), (0.7463, 0.208, 1.495), (0.8813, 0.208, 1.495), (0.7642, 0.1353, 1.589), (0.9171, 0.1353, 1.589), (0.7642, 0.1028, 1.61), (0.9171, 0.1028, 1.61), (0.7642, 0.07345, 1.619), (0.9171, 0.07345, 1.619), (0.7642, 0.0, 1.619), (0.9171, 0.0, 1.619), (-1.897, 0.06957, 1.281), (-1.897, 0.0, 1.281), (-1.894, 0.1466, 1.364), (-1.887, 0.1462, 1.495), (-1.885, 0.07345, 1.589), (-1.885, 0.0, 1.589), (-1.922, 0.0443, 1.51), (-1.922, 0.0, 1.51), (-1.923, 0.08012, 1.463), (-1.926, 0.08032, 1.399), (-1.927, 0.04239, 1.358), (-1.927, 0.0, 1.358)], [], [(4, 5, 1, 0), (50, 53, 3, 2), (62, 14, 18, 66), (7, 3, 26, 28), (60, 12, 8, 56), (2, 3, 7, 6), (20, 21, 5, 4), (56, 8, 10, 58), (12, 15, 10, 8), (14, 13, 9, 11), (4, 0, 13, 14), (2, 6, 15, 12), (50, 2, 12, 60), (55, 4, 14, 62), (66, 18, 17, 65), (14, 11, 17, 18), (10, 15, 19, 16), (58, 10, 16, 64), (6, 7, 23, 22), (54, 6, 22, 68), (1, 5, 24, 25), (84, 28, 33, 86), (84, 24, 27, 85), (5, 21, 27, 24), (52, 1, 25, 70), (23, 7, 28, 29), (86, 33, 37, 87), (25, 24, 30, 31), (28, 26, 32, 33), (70, 25, 31, 72), (37, 36, 40, 41), (72, 31, 35, 74), (33, 32, 36, 37), (31, 30, 34, 35), (76, 39, 45, 78), (35, 34, 38, 39), (87, 37, 41, 88), (74, 35, 39, 76), (41, 43, 49, 47), (78, 45, 44, 80), (81, 47, 49, 83), (42, 38, 44, 48), (41, 40, 46, 47), (39, 38, 44, 45), (44, 80, 82, 48), (80, 81, 83, 82), (46, 79, 81, 47), (79, 78, 80, 81), (36, 75, 77, 40), (75, 74, 76, 77), (40, 77, 79, 46), (77, 76, 78, 79), (32, 73, 75, 36), (73, 72, 74, 75), (26, 71, 73, 32), (71, 70, 72, 73), (3, 53, 71, 26), (53, 52, 70, 71), (4, 55, 69, 20), (55, 54, 68, 69), (11, 59, 65, 17), (59, 58, 64, 65), (19, 67, 64, 16), (67, 66, 65, 64), (6, 54, 63, 15), (54, 55, 62, 63), (0, 51, 61, 13), (51, 50, 60, 61), (9, 57, 59, 11), (57, 56, 58, 59), (13, 61, 57, 9), (61, 60, 56, 57), (15, 63, 67, 19), (63, 62, 66, 67), (0, 1, 52, 51), (51, 52, 53, 50), (88, 41, 43, 89), (38, 88, 89, 42), (34, 87, 88, 38), (30, 86, 87, 34), (28, 84, 85, 29), (24, 84, 86, 30), (84, 85, 95, 94), (91, 90, 92, 93, 94, 95), (88, 87, 92, 90), (86, 84, 94, 93), (87, 86, 93, 92), (89, 88, 90, 91)])
me_cube_004.polygons.foreach_set('material_index', [0, 0, 0, 0, 0, 0, 0, 0, 0, 0, 0, 0, 0, 0, 0, 0, 0, 0, 0, 0, 0, 0, 0, 0, 0, 0, 0, 0, 0, 0, 0, 0, 0, 0, 0, 0, 0, 0, 0, 0, 0, 0, 0, 0, 0, 1, 0, 1, 0, 1, 0, 1, 0, 1, 0, 1, 0, 1, 0, 1, 0, 1, 0, 1, 0, 1, 0, 1, 0, 1, 0, 1, 0, 1, 0, 1, 0, 0, 0, 0, 0, 0, 1, 1, 1, 1, 1, 1])
_uv = me_cube_004.uv_layers.new(name='UVMap')
_uv.uv.foreach_set('vector', [0.375, 0.1667, 0.625, 0.1667, 0.625, 0.25, 0.375, 0.25, 0.375, 0.4167, 0.625, 0.4167, 0.625, 0.5, 0.375, 0.5, 0.2083, 0.5833, 0.125, 0.5833, 0.125, 0.5833, 0.2083, 0.5833, 0.625, 0.5833, 0.625, 0.5, 0.625, 0.5, 0.625, 0.5833, 0.375, 0.4167, 0.375, 0.5, 0.375, 0.5, 0.375, 0.4167, 0.375, 0.5, 0.625, 0.5, 0.625, 0.5833, 0.375, 0.5833, 0.375, 0.125, 0.625, 0.125, 0.625, 0.1667, 0.375, 0.1667, 0.2917, 0.5, 0.375, 0.5, 0.375, 0.5833, 0.2917, 0.5833, 0.375, 0.5, 0.375, 0.5833, 0.375, 0.5833, 0.375, 0.5, 0.375, 0.1667, 0.375, 0.25, 0.375, 0.25, 0.375, 0.1667, 0.375, 0.1667, 0.375, 0.25, 0.375, 0.25, 0.375, 0.1667, 0.375, 0.5, 0.375, 0.5833, 0.375, 0.5833, 0.375, 0.5, 0.375, 0.4167, 0.375, 0.5, 0.375, 0.5, 0.375, 0.4167, 0.2083, 0.5833, 0.125, 0.5833, 0.125, 0.5833, 0.2083, 0.5833, 0.2083, 0.5833, 0.125, 0.5833, 0.125, 0.5833, 0.2083, 0.5833, 0.375, 0.1667, 0.375, 0.1667, 0.375, 0.1667, 0.375, 0.1667, 0.375, 0.5833, 0.375, 0.5833, 0.375, 0.5833, 0.375, 0.5833, 0.2917, 0.5833, 0.375, 0.5833, 0.375, 0.5833, 0.2917, 0.5833, 0.375, 0.5833, 0.625, 0.5833, 0.625, 0.625, 0.375, 0.625, 0.2917, 0.5833, 0.375, 0.5833, 0.375, 0.625, 0.2917, 0.625, 0.625, 0.25, 0.625, 0.1667, 0.625, 0.1667, 0.625, 0.25, 0.8679, 0.5833, 0.625, 0.5833, 0.625, 0.5833, 0.8679, 0.5833, 0.8679, 0.5833, 0.875, 0.5833, 0.875, 0.625, 0.8679, 0.625, 0.625, 0.1667, 0.625, 0.125, 0.625, 0.125, 0.625, 0.1667, 0.625, 0.3333, 0.625, 0.25, 0.625, 0.25, 0.625, 0.3333, 0.625, 0.625, 0.625, 0.5833, 0.625, 0.5833, 0.625, 0.625, 0.8679, 0.5833, 0.625, 0.5833, 0.625, 0.5833, 0.8679, 0.5833, 0.625, 0.25, 0.625, 0.1667, 0.625, 0.1667, 0.625, 0.25, 0.625, 0.5833, 0.625, 0.5, 0.625, 0.5, 0.625, 0.5833, 0.625, 0.3333, 0.625, 0.25, 0.625, 0.25, 0.625, 0.3333, 0.625, 0.5833, 0.625, 0.5, 0.625, 0.5, 0.625, 0.5833, 0.625, 0.3333, 0.625, 0.25, 0.625, 0.25, 0.625, 0.3333, 0.625, 0.5833, 0.625, 0.5, 0.625, 0.5, 0.625, 0.5833, 0.625, 0.25, 0.625, 0.1667, 0.625, 0.1667, 0.625, 0.25, 0.625, 0.3333, 0.625, 0.25, 0.625, 0.25, 0.625, 0.3333, 0.625, 0.25, 0.625, 0.1667, 0.625, 0.1667, 0.625, 0.25, 0.8679, 0.5833, 0.625, 0.5833, 0.625, 0.5833, 0.8679, 0.5833, 0.625, 0.3333, 0.625, 0.25, 0.625, 0.25, 0.625, 0.3333, 0.0, 0.0, 0.0, 0.0, 0.0, 0.0, 0.0, 0.0, 0.7917, 0.5, 0.875, 0.5, 0.875, 0.5833, 0.7917, 0.5833, 0.7083, 0.5833, 0.625, 0.5833, 0.625, 0.5833, 0.7083, 0.5833, 0.0, 0.0, 0.0, 0.0, 0.0, 0.0, 0.0, 0.0, 0.625, 0.5833, 0.625, 0.5, 0.625, 0.5, 0.625, 0.5833, 0.625, 0.25, 0.625, 0.1667, 0.625, 0.1667, 0.625, 0.25, 0.875, 0.5833, 0.7917, 0.5833, 0.7917, 0.5833, 0.875, 0.5833, 0.7917, 0.5833, 0.7083, 0.5833, 0.7083, 0.5833, 0.7917, 0.5833, 0.625, 0.5, 0.7083, 0.5, 0.7083, 0.5833, 0.625, 0.5833, 0.7083, 0.5, 0.7917, 0.5, 0.7917, 0.5833, 0.7083, 0.5833, 0.625, 0.5, 0.625, 0.4167, 0.625, 0.4167, 0.625, 0.5, 0.625, 0.4167, 0.625, 0.3333, 0.625, 0.3333, 0.625, 0.4167, 0.625, 0.5, 0.625, 0.4167, 0.625, 0.4167, 0.625, 0.5, 0.625, 0.4167, 0.625, 0.3333, 0.625, 0.3333, 0.625, 0.4167, 0.625, 0.5, 0.625, 0.4167, 0.625, 0.4167, 0.625, 0.5, 0.625, 0.4167, 0.625, 0.3333, 0.625, 0.3333, 0.625, 0.4167, 0.625, 0.5, 0.625, 0.4167, 0.625, 0.4167, 0.625, 0.5, 0.625, 0.4167, 0.625, 0.3333, 0.625, 0.3333, 0.625, 0.4167, 0.625, 0.5, 0.625, 0.4167, 0.625, 0.4167, 0.625, 0.5, 0.625, 0.4167, 0.625, 0.3333, 0.625, 0.3333, 0.625, 0.4167, 0.125, 0.5833, 0.2083, 0.5833, 0.2083, 0.625, 0.125, 0.625, 0.2083, 0.5833, 0.2917, 0.5833, 0.2917, 0.625, 0.2083, 0.625, 0.125, 0.5833, 0.2083, 0.5833, 0.2083, 0.5833, 0.125, 0.5833, 0.2083, 0.5833, 0.2917, 0.5833, 0.2917, 0.5833, 0.2083, 0.5833, 0.375, 0.5833, 0.2917, 0.5833, 0.2917, 0.5833, 0.375, 0.5833, 0.2917, 0.5833, 0.2083, 0.5833, 0.2083, 0.5833, 0.2917, 0.5833, 0.375, 0.5833, 0.2917, 0.5833, 0.2917, 0.5833, 0.375, 0.5833, 0.2917, 0.5833, 0.2083, 0.5833, 0.2083, 0.5833, 0.2917, 0.5833, 0.375, 0.25, 0.375, 0.3333, 0.375, 0.3333, 0.375, 0.25, 0.375, 0.3333, 0.375, 0.4167, 0.375, 0.4167, 0.375, 0.3333, 0.125, 0.5, 0.2083, 0.5, 0.2083, 0.5833, 0.125, 0.5833, 0.2083, 0.5, 0.2917, 0.5, 0.2917, 0.5833, 0.2083, 0.5833, 0.375, 0.25, 0.375, 0.3333, 0.375, 0.3333, 0.375, 0.25, 0.375, 0.3333, 0.375, 0.4167, 0.375, 0.4167, 0.375, 0.3333, 0.375, 0.5833, 0.2917, 0.5833, 0.2917, 0.5833, 0.375, 0.5833, 0.2917, 0.5833, 0.2083, 0.5833, 0.2083, 0.5833, 0.2917, 0.5833, 0.375, 0.25, 0.625, 0.25, 0.625, 0.3333, 0.375, 0.3333, 0.375, 0.3333, 0.625, 0.3333, 0.625, 0.4167, 0.375, 0.4167, 0.0, 0.0, 0.0, 0.0, 0.0, 0.0, 0.0, 0.0, 0.0, 0.0, 0.0, 0.0, 0.0, 0.0, 0.0, 0.0, 0.875, 0.5833, 0.8679, 0.5833, 0.8679, 0.5833, 0.875, 0.5833, 0.875, 0.5833, 0.8679, 0.5833, 0.8679, 0.5833, 0.875, 0.5833, 0.625, 0.5833, 0.8679, 0.5833, 0.8679, 0.625, 0.625, 0.625, 0.875, 0.5833, 0.8679, 0.5833, 0.8679, 0.5833, 0.875, 0.5833, 0.8679, 0.5833, 0.8679, 0.625, 0.8679, 0.625, 0.8679, 0.5833, 0.0, 0.0, 0.0, 0.0, 0.0, 0.0, 0.0, 0.0, 0.0, 0.0, 0.0, 0.0, 0.8679, 0.5833, 0.8679, 0.5833, 0.8679, 0.5833, 0.8679, 0.5833, 0.8679, 0.5833, 0.8679, 0.5833, 0.8679, 0.5833, 0.8679, 0.5833, 0.8679, 0.5833, 0.8679, 0.5833, 0.8679, 0.5833, 0.8679, 0.5833, 0.0, 0.0, 0.0, 0.0, 0.0, 0.0, 0.0, 0.0])
me_cube_004.materials.append(mat_matgrey)
me_cube_004.materials.append(mat_bluelight)
me_cube_004.update()
me_cube_005 = bpy.data.meshes.new('Cube.005')
me_cube_005.from_pydata([(-0.06361, 0.2123, 0.5442), (-0.06361, 0.0, 0.5442), (1.522, 0.2123, 0.4026), (1.522, 0.0, 0.4026), (-0.06361, 0.2123, -0.3476), (-0.06361, 0.0, -0.3476), (1.522, 0.2123, -0.4892), (1.522, 0.0, -0.4892), (-0.1551, 0.2482, -0.3614), (-0.1551, 0.0, -0.3614), (1.611, 0.2482, -0.5307), (1.611, 0.0, -0.5307), (-0.1531, 0.2482, -0.5346), (-0.1531, 0.0, -0.5346), (1.613, 0.2482, -0.7039), (1.613, 0.0, -0.7039), (1.395, 0.2123, 0.3243), (0.06271, 0.2123, 0.4364), (1.395, 0.2123, -0.3813), (0.06271, 0.2123, -0.2693), (1.395, 0.2123, 0.2235), (1.395, 0.2123, 0.1227), (1.395, 0.2123, 0.02192), (1.395, 0.2123, -0.07889), (1.395, 0.2123, -0.1797), (1.395, 0.2123, -0.2805), (0.06271, 0.2123, -0.1685), (0.06271, 0.2123, -0.06766), (0.06271, 0.2123, 0.03315), (0.06271, 0.2123, 0.1339), (0.06271, 0.2123, 0.2348), (0.06271, 0.2123, 0.3356), (1.395, 0.1949, 0.3243), (0.06271, 0.1949, 0.4364), (1.395, 0.1949, -0.3813), (0.06271, 0.1949, -0.2693), (1.395, 0.1949, -0.2805), (0.06271, 0.1949, 0.3356), (1.395, 0.1949, 0.2235), (1.395, 0.1949, 0.1227), (1.395, 0.1949, 0.02192), (1.395, 0.1949, -0.07889), (1.395, 0.1949, -0.1797), (0.06271, 0.1949, -0.1685), (0.06271, 0.1949, -0.06766), (0.06271, 0.1949, 0.03315), (0.06271, 0.1949, 0.1339), (0.06271, 0.1949, 0.2348)], [], [(0, 1, 3, 2), (3, 7, 6, 2), (0, 4, 5, 1), (4, 19, 18, 6), (4, 8, 9, 5), (7, 11, 10, 6), (6, 10, 8, 4), (11, 15, 14, 10), (12, 14, 15, 13), (8, 12, 13, 9), (10, 14, 12, 8), (26, 43, 35, 19), (2, 16, 17, 0), (0, 17, 31, 30, 29, 28, 27, 26, 19, 4), (6, 18, 25, 24, 23, 22, 21, 20, 16, 2), (21, 39, 47, 30), (20, 21, 30, 31), (31, 37, 38, 20), (22, 23, 28, 29), (24, 42, 41, 23), (24, 25, 26, 27), (36, 34, 35, 43), (32, 38, 37, 33), (39, 40, 46, 47), (41, 42, 44, 45), (29, 46, 40, 22), (16, 32, 33, 17), (20, 38, 32, 16), (23, 41, 45, 28), (19, 35, 34, 18), (28, 45, 44, 27), (27, 44, 42, 24), (18, 34, 36, 25), (22, 40, 39, 21), (25, 36, 43, 26), (17, 33, 37, 31), (30, 47, 46, 29)])
me_cube_005.polygons.foreach_set('material_index', [3, 3, 3, 1, 1, 1, 1, 1, 1, 1, 1, 3, 3, 3, 3, 3, 3, 3, 3, 3, 3, 2, 2, 2, 2, 3, 3, 3, 3, 1, 3, 3, 3, 3, 3, 3, 3])
_uv = me_cube_005.uv_layers.new(name='UVMap')
_uv.uv.foreach_set('vector', [0.125, 0.5, 0.125, 0.75, 0.375, 0.75, 0.375, 0.5, 0.375, 0.75, 0.375, 0.75, 0.375, 0.5, 0.375, 0.5, 0.125, 0.5, 0.125, 0.5, 0.125, 0.75, 0.125, 0.75, 0.125, 0.5, 0.125, 0.5, 0.375, 0.5, 0.375, 0.5, 0.125, 0.5, 0.125, 0.5, 0.125, 0.75, 0.125, 0.75, 0.375, 0.75, 0.375, 0.75, 0.375, 0.5, 0.375, 0.5, 0.375, 0.5, 0.375, 0.5, 0.125, 0.5, 0.125, 0.5, 0.375, 0.75, 0.375, 0.75, 0.375, 0.5, 0.375, 0.5, 0.125, 0.5, 0.375, 0.5, 0.375, 0.75, 0.125, 0.75, 0.125, 0.5, 0.125, 0.5, 0.125, 0.75, 0.125, 0.75, 0.375, 0.5, 0.375, 0.5, 0.125, 0.5, 0.125, 0.5, 0.125, 0.5, 0.125, 0.5, 0.125, 0.5, 0.125, 0.5, 0.375, 0.5, 0.375, 0.5, 0.125, 0.5, 0.125, 0.5, 0.125, 0.5, 0.125, 0.5, 0.125, 0.5, 0.125, 0.5, 0.125, 0.5, 0.125, 0.5, 0.125, 0.5, 0.125, 0.5, 0.125, 0.5, 0.125, 0.5, 0.375, 0.5, 0.375, 0.5, 0.375, 0.5, 0.375, 0.5, 0.375, 0.5, 0.375, 0.5, 0.375, 0.5, 0.375, 0.5, 0.375, 0.5, 0.375, 0.5, 0.375, 0.5, 0.375, 0.5, 0.125, 0.5, 0.125, 0.5, 0.375, 0.5, 0.375, 0.5, 0.125, 0.5, 0.125, 0.5, 0.125, 0.5, 0.125, 0.5, 0.375, 0.5, 0.375, 0.5, 0.375, 0.5, 0.375, 0.5, 0.125, 0.5, 0.125, 0.5, 0.375, 0.5, 0.375, 0.5, 0.375, 0.5, 0.375, 0.5, 0.375, 0.5, 0.375, 0.5, 0.125, 0.5, 0.125, 0.5, 0.375, 0.5, 0.375, 0.5, 0.125, 0.5, 0.125, 0.5, 0.375, 0.5, 0.375, 0.5, 0.125, 0.5, 0.125, 0.5, 0.375, 0.5, 0.375, 0.5, 0.125, 0.5, 0.125, 0.5, 0.375, 0.5, 0.375, 0.5, 0.125, 0.5, 0.125, 0.5, 0.125, 0.5, 0.125, 0.5, 0.375, 0.5, 0.375, 0.5, 0.375, 0.5, 0.375, 0.5, 0.125, 0.5, 0.125, 0.5, 0.375, 0.5, 0.375, 0.5, 0.375, 0.5, 0.375, 0.5, 0.375, 0.5, 0.375, 0.5, 0.125, 0.5, 0.125, 0.5, 0.125, 0.5, 0.125, 0.5, 0.375, 0.5, 0.375, 0.5, 0.125, 0.5, 0.125, 0.5, 0.125, 0.5, 0.125, 0.5, 0.125, 0.5, 0.125, 0.5, 0.375, 0.5, 0.375, 0.5, 0.375, 0.5, 0.375, 0.5, 0.375, 0.5, 0.375, 0.5, 0.375, 0.5, 0.375, 0.5, 0.375, 0.5, 0.375, 0.5, 0.375, 0.5, 0.375, 0.5, 0.125, 0.5, 0.125, 0.5, 0.125, 0.5, 0.125, 0.5, 0.125, 0.5, 0.125, 0.5, 0.125, 0.5, 0.125, 0.5, 0.125, 0.5, 0.125, 0.5])
me_cube_005.materials.append(mat_matgrey)
me_cube_005.materials.append(mat_black)
me_cube_005.materials.append(mat_bluelight)
me_cube_005.materials.append(mat_metal)
me_cube_005.update()
me_cube_006 = bpy.data.meshes.new('Cube.006')
me_cube_006.from_pydata([(-2.039, 0.3621, 0.1645), (-2.039, 0.1731, 0.502), (-2.039, 0.1731, 0.7166), (-2.513, 0.1731, 0.4988), (-2.513, 0.1731, 0.6902), (-3.296, 0.3621, 0.1349), (-2.039, 0.3621, 0.4911), (-2.039, 0.3621, 0.7188), (-2.039, -0.0255, 0.9088), (-2.039, -0.0255, 0.1645), (-2.039, -0.0255, 0.7132), (-2.513, 0.1731, 0.3657), (-2.513, -0.0255, 0.6902), (-2.513, -0.0255, 0.4988), (-3.296, 0.0, 0.9088), (-3.296, 0.0, 0.1349), (-2.014, 0.1729, 0.537), (-2.014, 0.1729, 0.6852), (-2.014, 0.3384, 0.5248), (-2.014, 0.3391, 0.6869), (-3.296, 0.341, 0.6447), (-2.039, 0.3585, 0.8373), (-2.039, 0.3055, 0.8488), (-3.296, 0.3585, 0.8373), (-3.296, 0.3621, 0.7589), (-3.296, 0.3621, 0.6625), (-3.296, 0.341, 0.5011), (-3.296, 0.3621, 0.4759), (-3.296, 0.3621, 0.3795), (-2.039, 0.1731, 0.3615), (-2.039, 0.3621, 0.3344), (-2.039, -0.0255, 0.361), (-2.513, -0.0255, 0.3657), (-4.232, 0.3621, -0.4581), (-4.232, 0.0, -0.4581), (-4.232, 0.2754, 0.9154), (-4.232, 0.3585, 0.7914), (-4.232, 0.0, 0.9095), (-4.232, 0.3621, 0.652), (-4.232, 0.3621, 0.4805), (-4.232, 0.3621, 0.1485), (-4.232, 0.3621, -0.02299), (-4.233, 0.2917, 0.9796), (-4.233, 0.0, 0.973), (-4.233, 0.0, -0.4965), (-4.233, 0.3982, 0.8408), (-4.233, 0.4029, -0.4965), (-4.233, 0.4029, 0.6859), (-4.233, 0.4029, 0.4953), (-4.233, 0.4029, 0.1265), (-4.233, 0.4029, -0.06408), (-4.498, 0.0, 0.973), (-4.498, 0.4029, 0.4953), (-4.498, 0.4029, 0.1265), (-4.498, 0.4029, 0.6859), (-4.498, 0.2917, 0.9796), (-4.498, 0.0, -0.4965), (-4.498, 0.3982, 0.8408), (-4.498, 0.4029, -0.06408), (-4.498, 0.4029, -0.4965), (-4.498, 0.0, -0.08012), (-4.498, 0.0, 0.8404), (-4.498, 0.0, 0.6776), (-4.498, 0.0, 0.1194), (-4.498, 0.0, 0.4981), (-3.296, 0.2754, 0.9122), (-2.039, 0.2756, 0.9122), (-3.213, -0.001682, 0.9088), (-2.122, -0.02382, 0.9088), (-3.213, 0.1925, 0.9112), (-2.122, 0.1927, 0.9112), (-3.151, -0.002943, 0.9088), (-2.184, -0.02256, 0.9088), (-3.131, -0.001983, 0.9878), (-2.164, -0.0216, 0.9878), (-3.193, 0.1935, 0.9303), (-2.102, 0.1937, 0.9303), (-3.193, -0.0007227, 0.9279), (-2.102, -0.02286, 0.9279), (-3.131, 0.1314, 0.9894), (-2.164, 0.1315, 0.9894)], [], [(72, 68, 78, 74), (3, 13, 32, 11), (16, 17, 4, 3), (32, 31, 29, 11), (2, 7, 21, 22), (6, 27, 26, 18), (7, 2, 17, 19), (2, 4, 17), (30, 6, 1, 29), (22, 66, 8, 10, 2), (2, 10, 12, 4), (5, 0, 9, 15), (3, 4, 12, 13), (26, 20, 19, 18), (18, 19, 17, 16), (1, 6, 18, 16), (25, 24, 23, 21, 7), (16, 3, 1), (21, 66, 22), (21, 23, 65, 66), (20, 25, 7, 19), (28, 27, 6, 30), (0, 30, 29), (9, 0, 29, 31), (5, 28, 30, 0), (1, 3, 11, 29), (14, 65, 35, 37), (5, 15, 34, 33), (27, 28, 41, 40), (28, 5, 33, 41), (65, 23, 36, 35), (24, 25, 39, 38), (23, 24, 38, 36), (27, 25, 39, 40), (33, 34, 44, 46), (36, 38, 47, 45), (40, 39, 48, 49), (40, 41, 50, 49), (38, 39, 48, 47), (37, 35, 42, 43), (35, 36, 45, 42), (41, 33, 46, 50), (49, 48, 52, 53), (49, 50, 58, 53), (47, 48, 52, 54), (43, 42, 55, 51), (42, 45, 57, 55), (50, 46, 59, 58), (57, 61, 51, 55), (54, 62, 61, 57), (59, 56, 60, 58), (58, 60, 63, 53), (52, 64, 62, 54), (52, 64, 63, 53), (45, 47, 54, 57), (46, 44, 56, 59), (69, 70, 66, 65), (67, 69, 65, 14), (70, 68, 8, 66), (69, 67, 77, 75), (67, 71, 73, 77), (71, 72, 74, 73), (79, 73, 74, 80), (79, 80, 76, 75), (73, 79, 75, 77), (80, 74, 78, 76), (68, 70, 76, 78), (70, 69, 75, 76)])
me_cube_006.polygons.foreach_set('material_index', [2, 0, 0, 0, 0, 0, 0, 0, 0, 0, 0, 0, 0, 3, 3, 0, 0, 0, 0, 0, 0, 0, 0, 0, 0, 0, 0, 0, 0, 0, 0, 0, 0, 0, 2, 2, 2, 2, 2, 2, 2, 2, 2, 2, 2, 2, 2, 2, 2, 2, 2, 2, 2, 2, 2, 2, 0, 0, 0, 2, 2, 2, 2, 2, 2, 2, 2, 2])
_uv = me_cube_006.uv_layers.new(name='UVMap')
_uv.uv.foreach_set('vector', [0.0, 0.0, 0.0, 0.0, 0.0, 0.0, 0.0, 0.0, 0.5136, 0.0, 0.5136, 0.125, 0.5136, 0.125, 0.5136, 0.0, 0.5136, 1.0, 0.625, 1.0, 0.625, 0.0, 0.5136, 0.0, 0.5136, 0.125, 0.5136, 0.125, 0.5136, 0.0, 0.5136, 0.0, 0.625, 1.0, 0.5879, 1.0, 0.6123, 1.0, 0.625, 1.0, 0.0, 0.0, 0.0, 0.0, 0.0, 0.0, 0.0, 0.0, 0.5879, 1.0, 0.625, 1.0, 0.625, 1.0, 0.5879, 1.0, 0.625, 1.0, 0.625, 0.0, 0.625, 1.0, 0.5348, 1.0, 0.5559, 1.0, 0.5136, 1.0, 0.5136, 1.0, 0.875, 0.75, 0.875, 0.7216, 0.875, 0.625, 0.875, 0.625, 0.875, 0.75, 0.875, 0.75, 0.875, 0.625, 0.875, 0.625, 0.875, 0.75, 0.5136, 0.5027, 0.5136, 0.0, 0.5136, 0.125, 0.5136, 0.4602, 0.5136, 0.0, 0.625, 0.0, 0.625, 0.125, 0.5136, 0.125, 0.0, 0.0, 0.0, 0.0, 0.0, 0.0, 0.0, 0.0, 0.5559, 1.0, 0.5879, 1.0, 0.625, 1.0, 0.5136, 1.0, 0.5136, 1.0, 0.5559, 1.0, 0.5559, 1.0, 0.5136, 1.0, 0.0, 0.0, 0.0, 0.0, 0.0, 0.0, 0.0, 0.0, 0.0, 0.0, 0.5136, 1.0, 0.5136, 0.0, 0.5136, 1.0, 0.6123, 1.0, 0.625, 1.0, 0.625, 1.0, 0.0, 0.0, 0.0, 0.0, 0.0, 0.0, 0.0, 0.0, 0.0, 0.0, 0.0, 0.0, 0.0, 0.0, 0.0, 0.0, 0.0, 0.0, 0.0, 0.0, 0.0, 0.0, 0.0, 0.0, 0.5136, 1.0, 0.5348, 1.0, 0.5136, 1.0, 0.5136, 0.125, 0.5136, 0.0, 0.5136, 0.0, 0.5136, 0.125, 0.0, 0.0, 0.0, 0.0, 0.0, 0.0, 0.0, 0.0, 0.5136, 1.0, 0.5136, 0.0, 0.5136, 0.0, 0.5136, 1.0, 0.0, 0.0, 0.0, 0.0, 0.0, 0.0, 0.0, 0.0, 0.5136, 0.5027, 0.5136, 0.4602, 0.5136, 0.4602, 0.5136, 0.5027, 0.0, 0.0, 0.0, 0.0, 0.0, 0.0, 0.0, 0.0, 0.0, 0.0, 0.0, 0.0, 0.0, 0.0, 0.0, 0.0, 0.0, 0.0, 0.0, 0.0, 0.0, 0.0, 0.0, 0.0, 0.0, 0.0, 0.0, 0.0, 0.0, 0.0, 0.0, 0.0, 0.0, 0.0, 0.0, 0.0, 0.0, 0.0, 0.0, 0.0, 0.0, 0.0, 0.0, 0.0, 0.0, 0.0, 0.0, 0.0, 0.5136, 0.5027, 0.5136, 0.4602, 0.5136, 0.4602, 0.5136, 0.5027, 0.0, 0.0, 0.0, 0.0, 0.0, 0.0, 0.0, 0.0, 0.0, 0.0, 0.0, 0.0, 0.0, 0.0, 0.0, 0.0, 0.0, 0.0, 0.0, 0.0, 0.0, 0.0, 0.0, 0.0, 0.0, 0.0, 0.0, 0.0, 0.0, 0.0, 0.0, 0.0, 0.0, 0.0, 0.0, 0.0, 0.0, 0.0, 0.0, 0.0, 0.0, 0.0, 0.0, 0.0, 0.0, 0.0, 0.0, 0.0, 0.0, 0.0, 0.0, 0.0, 0.0, 0.0, 0.0, 0.0, 0.0, 0.0, 0.0, 0.0, 0.0, 0.0, 0.0, 0.0, 0.0, 0.0, 0.0, 0.0, 0.0, 0.0, 0.0, 0.0, 0.0, 0.0, 0.0, 0.0, 0.0, 0.0, 0.0, 0.0, 0.0, 0.0, 0.0, 0.0, 0.0, 0.0, 0.0, 0.0, 0.0, 0.0, 0.0, 0.0, 0.0, 0.0, 0.0, 0.0, 0.0, 0.0, 0.0, 0.0, 0.0, 0.0, 0.0, 0.0, 0.0, 0.0, 0.0, 0.0, 0.0, 0.0, 0.0, 0.0, 0.0, 0.0, 0.0, 0.0, 0.0, 0.0, 0.0, 0.0, 0.0, 0.0, 0.5136, 0.4602, 0.0, 0.0, 0.0, 0.0, 0.0, 0.0, 0.0, 0.0, 0.0, 0.0, 0.0, 0.0, 0.0, 0.0, 0.0, 0.0, 0.0, 0.0, 0.0, 0.0, 0.0, 0.0, 0.0, 0.0, 0.0, 0.0, 0.0, 0.0, 0.0, 0.0, 0.0, 0.0, 0.0, 0.0, 0.0, 0.0, 0.5136, 0.5027, 0.5136, 0.4602, 0.5136, 0.4602, 0.5136, 0.5027, 0.0, 0.0, 0.0, 0.0, 0.0, 0.0, 0.0, 0.0, 0.0, 0.0, 0.0, 0.0, 0.0, 0.0, 0.0, 0.0, 0.0, 0.0, 0.0, 0.0, 0.0, 0.0, 0.0, 0.0, 0.0, 0.0, 0.0, 0.0, 0.0, 0.0, 0.0, 0.0, 0.0, 0.0, 0.0, 0.0, 0.0, 0.0, 0.0, 0.0, 0.0, 0.0, 0.0, 0.0, 0.0, 0.0, 0.0, 0.0, 0.0, 0.0, 0.0, 0.0, 0.0, 0.0, 0.0, 0.0, 0.0, 0.0, 0.0, 0.0, 0.0, 0.0, 0.0, 0.0, 0.0, 0.0, 0.0, 0.0, 0.0, 0.0, 0.0, 0.0, 0.0, 0.0, 0.0, 0.0, 0.0, 0.0, 0.0, 0.0, 0.0, 0.0, 0.0, 0.0, 0.0, 0.0, 0.0, 0.0, 0.0, 0.0, 0.0, 0.0, 0.0, 0.0, 0.0, 0.0])
me_cube_006.materials.append(mat_matgrey)
me_cube_006.materials.append(mat_metal)
me_cube_006.materials.append(mat_black)
me_cube_006.materials.append(mat_bluelight)
me_cube_006.update()

# ---- objects
ob_light = bpy.data.objects.new('Light', light_light)
ob_camera = bpy.data.objects.new('Camera', cam_camera)
ob_empty = bpy.data.objects.new('Empty', None)
ob_pistol = bpy.data.objects.new('Pistol', me_cube_007)
ob_rifle_att = bpy.data.objects.new('Rifle_att', me_cube)
ob_stock_large = bpy.data.objects.new('Stock_large', me_cube_002)
ob_sniper_att = bpy.data.objects.new('Sniper_att', me_cube_003)
ob_scope = bpy.data.objects.new('Scope', me_cube_004)
ob_ammo = bpy.data.objects.new('Ammo', me_cube_005)
ob_stock_small = bpy.data.objects.new('Stock_small', me_cube_006)

# ---- transforms, parenting, visibility, modifiers, constraints
ob_light.location = (3.716, 4.383, 6.434)
ob_light.rotation_euler = (0.6503, 0.05522, 1.866)
ob_light.lock_rotations_4d = False
ob_light.empty_display_type = 'ARROWS'
ob_light.color = (0.0, 0.0, 0.0, 0.0)
ob_light.lineart.crease_threshold = 0.0
ob_camera.location = (7.359, -6.926, 4.958)
ob_camera.rotation_euler = (1.109, 0.0, 0.8149)
ob_camera.lock_rotations_4d = False
ob_camera.empty_display_type = 'ARROWS'
ob_camera.color = (0.0, 0.0, 0.0, 0.0)
ob_camera.display_type = 'WIRE'
ob_camera.lineart.crease_threshold = 0.0
ob_empty.location = (0.0, 0.0, 0.0)
ob_empty.rotation_euler = (1.571, 0.0, 0.0)
ob_empty.empty_display_type = 'IMAGE'
ob_empty.empty_display_size = 5.0
ob_pistol.location = (0.0, 0.0, 0.0)
_m = ob_pistol.modifiers.new('Mirror', 'MIRROR')
_m.use_axis = (False, True, False)
_m.use_clip = True
ob_rifle_att.location = (0.0, 0.0, 0.0)
ob_stock_large.location = (0.001959, 0.0, 0.0)
_m = ob_stock_large.modifiers.new('Mirror', 'MIRROR')
_m.use_axis = (False, True, False)
_m.use_clip = True
ob_sniper_att.location = (0.0, 0.0, 0.0)
ob_scope.location = (0.0, 0.0, 0.0)
_m = ob_scope.modifiers.new('Mirror', 'MIRROR')
_m.use_axis = (False, True, False)
_m.use_clip = True
ob_ammo.location = (0.0, 0.0, 0.0)
_m = ob_ammo.modifiers.new('Mirror', 'MIRROR')
_m.use_axis = (False, True, False)
_m.use_clip = True
ob_stock_small.location = (0.0, 0.0, 0.0)
_m = ob_stock_small.modifiers.new('Mirror', 'MIRROR')
_m.use_axis = (False, True, False)
_m.use_clip = True

# ---- collection membership
col_collection.objects.link(ob_light)
col_collection.objects.link(ob_camera)
col_collection.objects.link(ob_empty)
col_collection.objects.link(ob_pistol)
col_collection.objects.link(ob_rifle_att)
col_collection.objects.link(ob_stock_large)
col_collection.objects.link(ob_sniper_att)
col_collection.objects.link(ob_scope)
col_collection.objects.link(ob_ammo)
col_collection.objects.link(ob_stock_small)

# ---- scene / render settings (as saved in the file)
scene.camera = ob_camera
scene.frame_start = 1; scene.frame_end = 250; scene.frame_set(1)
scene.render.engine = 'BLENDER_EEVEE_NEXT'
scene.cycles.sampling_pattern = 'TABULATED_SOBOL'
scene.cycles.use_light_tree = False
scene.view_settings.view_transform = 'Filmic'
bpy.context.view_layer.update()
